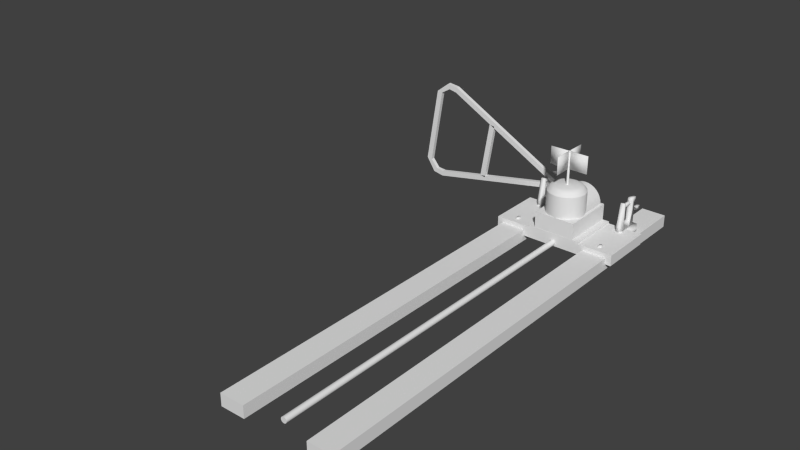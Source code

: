 # Source: BackSaver.blend  (saved by Blender 2.76.0; exported with 4.5.12 LTS)
import bpy
from mathutils import Matrix  # noqa: F401  (used for matrix-valued properties, if any)

bpy.ops.wm.read_factory_settings(use_empty=True)
scene = bpy.context.scene
scene.name = 'Scene'

# ---- collections
col_collection_1 = bpy.data.collections.new('Collection 1'); scene.collection.children.link(col_collection_1)

# ---- world
world_world = bpy.data.worlds.new('World'); scene.world = world_world
world_world.color = (0.05088, 0.05088, 0.05088)
world_world.use_sun_shadow = False
world_world.sun_shadow_jitter_overblur = 0.0
world_world.cycles.sampling_method = 'MANUAL'
world_world.cycles.sample_map_resolution = 256

# ---- meshes
me_cylinder = bpy.data.meshes.new('Cylinder')
me_cylinder.from_pydata([(-0.463, 0.22, 0.1075), (-0.463, 0.22, 0.1225), (-0.4481, 0.2125, 0.1075), (-0.4481, 0.2125, 0.1225), (-0.4481, 0.1675, 0.1075), (-0.4481, 0.1675, 0.1225), (-0.463, 0.16, 0.1075), (-0.463, 0.16, 0.1225), (-0.4779, 0.1675, 0.1075), (-0.4779, 0.1675, 0.1225), (-0.4779, 0.2125, 0.1075), (-0.4779, 0.2125, 0.1225), (0.463, 0.22, 0.1075), (0.463, 0.22, 0.1225), (0.4481, 0.2125, 0.1075), (0.4481, 0.2125, 0.1225), (0.4481, 0.1675, 0.1075), (0.4481, 0.1675, 0.1225), (0.463, 0.16, 0.1075), (0.463, 0.16, 0.1225), (0.4779, 0.1675, 0.1075), (0.4779, 0.1675, 0.1225), (0.4779, 0.2125, 0.1075), (0.4779, 0.2125, 0.1225), (-0.463, -0.22, 0.1075), (-0.463, -0.22, 0.1225), (-0.4481, -0.2125, 0.1075), (-0.4481, -0.2125, 0.1225), (-0.4481, -0.1675, 0.1075), (-0.4481, -0.1675, 0.1225), (-0.463, -0.16, 0.1075), (-0.463, -0.16, 0.1225), (-0.4779, -0.1675, 0.1075), (-0.4779, -0.1675, 0.1225), (-0.4779, -0.2125, 0.1075), (-0.4779, -0.2125, 0.1225), (0.463, -0.22, 0.1075), (0.463, -0.22, 0.1225), (0.4481, -0.2125, 0.1075), (0.4481, -0.2125, 0.1225), (0.4481, -0.1675, 0.1075), (0.4481, -0.1675, 0.1225), (0.463, -0.16, 0.1075), (0.463, -0.16, 0.1225), (0.4779, -0.1675, 0.1075), (0.4779, -0.1675, 0.1225), (0.4779, -0.2125, 0.1075), (0.4779, -0.2125, 0.1225)], [], [(0, 1, 3, 2), (2, 3, 5, 4), (4, 5, 7, 6), (6, 7, 9, 8), (3, 1, 11, 9, 7, 5), (10, 11, 1, 0), (8, 9, 11, 10), (12, 14, 15, 13), (14, 16, 17, 15), (16, 18, 19, 17), (18, 20, 21, 19), (15, 17, 19, 21, 23, 13), (22, 12, 13, 23), (20, 22, 23, 21), (24, 26, 27, 25), (26, 28, 29, 27), (28, 30, 31, 29), (30, 32, 33, 31), (27, 29, 31, 33, 35, 25), (34, 24, 25, 35), (32, 34, 35, 33), (36, 37, 39, 38), (38, 39, 41, 40), (40, 41, 43, 42), (42, 43, 45, 44), (39, 37, 47, 45, 43, 41), (46, 47, 37, 36), (44, 45, 47, 46)])
me_cylinder.polygons.foreach_set('use_smooth', [True] * 28)
_uv = me_cylinder.uv_layers.new(name='UVMap')
_uv.uv.foreach_set('vector', [0.0, 0.0, 1.0, 0.0, 1.0, 1.0, 0.0, 1.0, 0.0, 0.0, 1.0, 0.0, 1.0, 1.0, 0.0, 1.0, 0.0, 0.0, 1.0, 0.0, 1.0, 1.0, 0.0, 1.0, 0.0, 0.0, 1.0, 0.0, 1.0, 1.0, 0.0, 1.0, 0.5, 1.0, 0.933, 0.75, 0.933, 0.25, 0.5, 0.0, 0.06699, 0.25, 0.06699, 0.75, 0.0, 0.0, 1.0, 0.0, 1.0, 1.0, 0.0, 1.0, 0.0, 0.0, 1.0, 0.0, 1.0, 1.0, 0.0, 1.0, 0.0, 0.0, 0.0, 1.0, 1.0, 1.0, 1.0, 0.0, 0.0, 0.0, 0.0, 1.0, 1.0, 1.0, 1.0, 0.0, 0.0, 0.0, 0.0, 1.0, 1.0, 1.0, 1.0, 0.0, 0.0, 0.0, 0.0, 1.0, 1.0, 1.0, 1.0, 0.0, 0.5, 1.0, 0.06699, 0.75, 0.06699, 0.25, 0.5, 0.0, 0.933, 0.25, 0.933, 0.75, 0.0, 0.0, 0.0, 1.0, 1.0, 1.0, 1.0, 0.0, 0.0, 0.0, 0.0, 1.0, 1.0, 1.0, 1.0, 0.0, 0.0, 0.0, 0.0, 1.0, 1.0, 1.0, 1.0, 0.0, 0.0, 0.0, 0.0, 1.0, 1.0, 1.0, 1.0, 0.0, 0.0, 0.0, 0.0, 1.0, 1.0, 1.0, 1.0, 0.0, 0.0, 0.0, 0.0, 1.0, 1.0, 1.0, 1.0, 0.0, 0.5, 1.0, 0.06699, 0.75, 0.06699, 0.25, 0.5, 0.0, 0.933, 0.25, 0.933, 0.75, 0.0, 0.0, 0.0, 1.0, 1.0, 1.0, 1.0, 0.0, 0.0, 0.0, 0.0, 1.0, 1.0, 1.0, 1.0, 0.0, 0.0, 0.0, 1.0, 0.0, 1.0, 1.0, 0.0, 1.0, 0.0, 0.0, 1.0, 0.0, 1.0, 1.0, 0.0, 1.0, 0.0, 0.0, 1.0, 0.0, 1.0, 1.0, 0.0, 1.0, 0.0, 0.0, 1.0, 0.0, 1.0, 1.0, 0.0, 1.0, 0.5, 1.0, 0.933, 0.75, 0.933, 0.25, 0.5, 0.0, 0.06699, 0.25, 0.06699, 0.75, 0.0, 0.0, 1.0, 0.0, 1.0, 1.0, 0.0, 1.0, 0.0, 0.0, 1.0, 0.0, 1.0, 1.0, 0.0, 1.0])
me_cylinder.use_remesh_preserve_volume = False
me_cylinder.use_remesh_preserve_attributes = False
me_cylinder.use_mirror_vertex_groups = False
me_cylinder.update()
me_cube_001 = bpy.data.meshes.new('Cube.001')
me_cube_001.from_pydata([(0.3278, -4.0, -0.125), (0.3278, 0.875, -0.125), (0.5778, 0.875, -0.125), (0.5778, -4.0, -0.125), (0.3278, -4.0, 2.794e-08), (0.3278, 0.875, 2.794e-08), (0.5778, 0.875, 2.794e-08), (0.5778, -4.0, 2.794e-08), (-0.5816, -4.0, -0.125), (-0.5816, 0.875, -0.125), (-0.3316, 0.875, -0.125), (-0.3316, -4.0, -0.125), (-0.5816, -4.0, 2.794e-08), (-0.5816, 0.875, 2.794e-08), (-0.3316, 0.875, 2.794e-08), (-0.3316, -4.0, 2.794e-08)], [], [(4, 5, 1, 0), (5, 6, 2, 1), (6, 7, 3, 2), (7, 4, 0, 3), (7, 6, 5, 4), (12, 13, 9, 8), (13, 14, 10, 9), (14, 15, 11, 10), (15, 12, 8, 11), (15, 14, 13, 12)])
_uv = me_cube_001.uv_layers.new(name='UVMap')
_uv.uv.foreach_set('vector', [5.0, 0.1843, 0.0, 0.1843, 0.0, -0.003039, 5.0, -0.00304, 0.05128, 0.2, 5.96e-08, 0.2, 5.96e-08, 2.98e-08, 0.05128, -5.96e-08, 5.0, 0.3716, 0.0, 0.3716, 0.0, 0.1843, 5.0, 0.1843, 0.05128, 1.49e-07, 0.1026, 8.941e-08, 0.1026, 0.2, 0.05128, 0.2, 0.0, 0.3716, 5.0, 0.3716, 5.0, 0.7462, -2.98e-07, 0.7462, 5.0, 0.1843, 0.0, 0.1843, 0.0, -0.003039, 5.0, -0.00304, 0.05128, 0.2, 5.96e-08, 0.2, 5.96e-08, 2.98e-08, 0.05128, -5.96e-08, 5.0, 0.3716, 0.0, 0.3716, 0.0, 0.1843, 5.0, 0.1843, 0.05128, 1.49e-07, 0.1026, 8.941e-08, 0.1026, 0.2, 0.05128, 0.2, 0.0, 0.3716, 5.0, 0.3716, 5.0, 0.7462, -2.98e-07, 0.7462])
me_cube_001.use_remesh_preserve_volume = False
me_cube_001.use_remesh_preserve_attributes = False
me_cube_001.use_mirror_vertex_groups = False
me_cube_001.update()
me_cube_004 = bpy.data.meshes.new('Cube.004')
me_cube_004.from_pydata([(0.09418, 0.3443, -0.05817), (0.05219, 0.3443, -0.09725), (-0.1532, 0.3443, 0.1189), (-0.111, 0.3443, 0.1578), (0.09418, 0.3043, -0.05817), (0.05219, 0.3043, -0.09725), (-0.1532, 0.3043, 0.1189), (-0.111, 0.3043, 0.1578), (0.04745, 0.3567, -0.05731), (0.04745, 0.3389, -0.05731), (0.05486, 0.3567, -0.04962), (0.05486, 0.3389, -0.04962), (0.05467, 0.3567, -0.03895), (0.05467, 0.3389, -0.03895), (0.04699, 0.3567, -0.03153), (0.04699, 0.3389, -0.03153), (0.03631, 0.3567, -0.03173), (0.03631, 0.3389, -0.03173), (0.0289, 0.3567, -0.03941), (0.0289, 0.3389, -0.03941), (0.02909, 0.3567, -0.05009), (0.02909, 0.3389, -0.05009), (0.03677, 0.3567, -0.0575), (0.03677, 0.3389, -0.0575), (-0.03946, 0.3567, 0.03222), (-0.03946, 0.3389, 0.03222), (-0.03205, 0.3567, 0.03991), (-0.03205, 0.3389, 0.03991), (-0.03224, 0.3567, 0.05058), (-0.03224, 0.3389, 0.05058), (-0.03992, 0.3567, 0.058), (-0.03992, 0.3389, 0.058), (-0.0506, 0.3567, 0.05781), (-0.0506, 0.3389, 0.05781), (-0.05801, 0.3567, 0.05012), (-0.05801, 0.3389, 0.05012), (-0.05782, 0.3567, 0.03944), (-0.05782, 0.3389, 0.03944), (-0.05014, 0.3567, 0.03203), (-0.05014, 0.3389, 0.03203), (-0.8445, 0.2622, 0.8881), (-0.805, 0.2622, 0.8465), (-0.8445, 0.3022, 0.8881), (-0.805, 0.3022, 0.8465), (-0.8275, 0.3022, 1.554), (-0.7859, 0.3022, 1.594), (-0.8275, 0.2622, 1.554), (-0.7859, 0.2622, 1.594), (-0.8837, 0.3022, 1.619), (-0.8674, 0.3022, 1.674), (-0.8837, 0.2622, 1.619), (-0.8674, 0.2622, 1.674), (-0.9972, 0.3022, 1.63), (-1.037, 0.3022, 1.671), (-0.9972, 0.2622, 1.63), (-1.037, 0.2622, 1.671), (-1.062, 0.2622, 0.6815), (-1.023, 0.2622, 0.6399), (-1.062, 0.3022, 0.6815), (-1.023, 0.3022, 0.6399), (-0.1841, 0.3022, 0.2346), (-0.2256, 0.3022, 0.1951), (-0.627, 0.2622, 1.095), (-0.2256, 0.2622, 0.1951), (-0.5875, 0.2622, 1.053), (-0.627, 0.3022, 1.095), (-0.1841, 0.2622, 0.2346), (-0.5875, 0.3022, 1.053), (-1.511, 0.3022, 0.9051), (-1.552, 0.3022, 0.8656), (-1.511, 0.2622, 0.9051), (-1.552, 0.2622, 0.8656), (-1.573, 0.3022, 0.9646), (-1.628, 0.3022, 0.9512), (-1.573, 0.2622, 0.9646), (-1.628, 0.2622, 0.9512), (-1.577, 0.3022, 1.078), (-1.617, 0.3022, 1.12), (-1.577, 0.2622, 1.078), (-1.617, 0.2622, 1.12), (-1.287, 0.3022, 1.354), (-1.327, 0.3022, 1.396), (-1.287, 0.2622, 1.354), (-1.327, 0.2622, 1.396)], [], [(2, 5, 6), (3, 4, 0), (1, 4, 5), (1, 5, 2), (7, 4, 3), (0, 4, 1), (7, 5, 4), (7, 6, 5), (1, 3, 0), (1, 2, 3), (22, 20, 18, 16, 14, 12, 10, 8), (15, 13, 12, 14), (19, 17, 16, 18), (11, 9, 8, 10), (9, 23, 22, 8), (17, 15, 14, 16), (21, 19, 18, 20), (13, 11, 10, 12), (23, 21, 20, 22), (38, 36, 34, 32, 30, 28, 26, 24), (31, 29, 28, 30), (35, 33, 32, 34), (27, 25, 24, 26), (25, 39, 38, 24), (33, 31, 30, 32), (37, 35, 34, 36), (29, 27, 26, 28), (39, 37, 36, 38), (44, 46, 50, 48), (45, 44, 48, 49), (47, 45, 49, 51), (46, 47, 51, 50), (49, 48, 52, 53), (51, 49, 53, 55), (50, 51, 55, 54), (48, 50, 54, 52), (62, 65, 42, 40), (65, 67, 43, 42), (67, 64, 41, 43), (64, 62, 40, 41), (56, 40, 42, 58), (58, 42, 43, 59), (59, 43, 41, 57), (57, 41, 40, 56), (68, 72, 74, 70), (69, 73, 72, 68), (71, 75, 73, 69), (70, 74, 75, 71), (73, 77, 76, 72), (75, 79, 77, 73), (74, 78, 79, 75), (72, 76, 78, 74), (78, 82, 83, 79), (76, 80, 82, 78), (77, 81, 80, 76), (79, 83, 81, 77), (61, 6, 63), (60, 7, 3), (60, 2, 61), (2, 6, 61), (66, 7, 60), (6, 66, 63), (66, 6, 7), (2, 60, 3), (63, 66, 47, 46), (61, 63, 46, 44), (60, 61, 44, 45), (66, 60, 45, 47), (54, 55, 83, 82), (52, 54, 82, 80), (53, 52, 80, 81), (55, 53, 81, 83), (66, 70, 71, 63), (60, 68, 70, 66), (61, 69, 68, 60), (63, 71, 69, 61)])
_uv = me_cube_004.uv_layers.new(name='UVMap')
_uv.uv.foreach_set('vector', [0.1022, 0.6954, 0.02458, 0.9976, 0.04833, 0.6929, 0.2043, 0.3043, 0.1267, 0.00242, 0.1805, 0.0, 0.7478, 0.5941, 0.6938, 0.6528, 0.6938, 0.5941, 0.07842, 1.0, 0.02458, 0.9976, 0.1022, 0.6954, 0.1504, 0.3067, 0.1267, 0.00242, 0.2043, 0.3043, 0.7478, 0.6528, 0.6938, 0.6528, 0.7478, 0.5941, 0.2816, 0.6923, 0.359, 0.9965, 0.2816, 0.9971, 0.2816, 0.6923, 0.359, 0.6913, 0.359, 0.9965, 0.2816, 0.0006007, 0.2043, 0.3045, 0.2043, 0.0, 0.2816, 0.0006007, 0.2816, 0.3054, 0.2043, 0.3045, 0.574, 0.1932, 0.5884, 0.1932, 0.5986, 0.2009, 0.5986, 0.2119, 0.5884, 0.2196, 0.574, 0.2196, 0.5638, 0.2119, 0.5638, 0.2009, 0.383, 0.6366, 0.383, 0.6475, 0.359, 0.6475, 0.359, 0.6366, 0.8159, 0.1796, 0.8159, 0.1686, 0.84, 0.1686, 0.84, 0.1796, 0.7295, 0.2005, 0.7295, 0.2114, 0.7055, 0.2114, 0.7055, 0.2005, 0.7295, 0.2114, 0.7295, 0.2195, 0.7055, 0.2195, 0.7055, 0.2114, 0.8159, 0.1686, 0.8159, 0.1606, 0.84, 0.1606, 0.84, 0.1686, 0.6573, 0.2087, 0.6573, 0.2005, 0.6814, 0.2005, 0.6814, 0.2087, 0.383, 0.6475, 0.383, 0.6554, 0.359, 0.6554, 0.359, 0.6475, 0.6573, 0.2196, 0.6573, 0.2087, 0.6814, 0.2087, 0.6814, 0.2196, 0.6231, 0.2196, 0.6087, 0.2196, 0.5986, 0.2119, 0.5986, 0.2009, 0.6087, 0.1932, 0.6231, 0.1932, 0.6333, 0.2009, 0.6333, 0.2119, 0.4071, 0.6366, 0.4071, 0.6475, 0.383, 0.6475, 0.383, 0.6366, 0.7918, 0.1796, 0.7918, 0.1686, 0.8159, 0.1686, 0.8159, 0.1796, 0.7055, 0.2005, 0.7055, 0.2114, 0.6814, 0.2114, 0.6814, 0.2005, 0.7055, 0.2114, 0.7055, 0.2195, 0.6814, 0.2195, 0.6814, 0.2114, 0.7918, 0.1686, 0.7918, 0.1606, 0.8159, 0.1606, 0.8159, 0.1686, 0.6573, 0.2114, 0.6573, 0.2196, 0.6333, 0.2196, 0.6333, 0.2114, 0.4071, 0.6475, 0.4071, 0.6554, 0.383, 0.6554, 0.383, 0.6475, 0.6573, 0.2005, 0.6573, 0.2114, 0.6333, 0.2114, 0.6333, 0.2005, 0.05384, 0.5853, 0.0, 0.5829, 0.0, 0.5829, 0.05384, 0.5853, 0.2043, 0.4152, 0.2816, 0.4152, 0.2816, 0.4152, 0.2043, 0.4152, 0.1022, 0.4176, 0.156, 0.4152, 0.156, 0.4152, 0.1022, 0.4176, 0.359, 0.5841, 0.2816, 0.5841, 0.2816, 0.5841, 0.359, 0.5841, 0.2043, 0.4152, 0.2816, 0.4152, 0.2816, 0.4152, 0.2043, 0.4152, 0.1022, 0.4176, 0.156, 0.4152, 0.156, 0.4152, 0.1022, 0.4176, 0.359, 0.5841, 0.2816, 0.5841, 0.2816, 0.5841, 0.359, 0.5841, 0.05384, 0.5853, 0.0, 0.5829, 0.0, 0.5829, 0.05384, 0.5853, 0.1022, 0.4176, 0.156, 0.4152, 0.156, 0.4152, 0.1022, 0.4176, 0.2043, 0.4152, 0.2816, 0.4152, 0.2816, 0.4152, 0.2043, 0.4152, 0.05384, 0.5853, 0.0, 0.5829, 0.0, 0.5829, 0.05384, 0.5853, 0.359, 0.5841, 0.2816, 0.5841, 0.2816, 0.5841, 0.359, 0.5841, 0.1022, 0.4176, 0.1022, 0.4176, 0.156, 0.4152, 0.156, 0.4152, 0.2043, 0.4152, 0.2043, 0.4152, 0.2816, 0.4152, 0.2816, 0.4152, 0.05384, 0.5853, 0.05384, 0.5853, 0.0, 0.5829, 0.0, 0.5829, 0.359, 0.5841, 0.359, 0.5841, 0.2816, 0.5841, 0.2816, 0.5841, 0.05384, 0.5853, 0.05384, 0.5853, 0.0, 0.5829, 0.0, 0.5829, 0.2043, 0.4152, 0.2043, 0.4152, 0.2816, 0.4152, 0.2816, 0.4152, 0.1022, 0.4176, 0.1022, 0.4176, 0.156, 0.4152, 0.156, 0.4152, 0.359, 0.5841, 0.359, 0.5841, 0.2816, 0.5841, 0.2816, 0.5841, 0.2043, 0.4152, 0.2043, 0.4152, 0.2816, 0.4152, 0.2816, 0.4152, 0.1022, 0.4176, 0.1022, 0.4176, 0.156, 0.4152, 0.156, 0.4152, 0.359, 0.5841, 0.359, 0.5841, 0.2816, 0.5841, 0.2816, 0.5841, 0.05384, 0.5853, 0.05384, 0.5853, 0.0, 0.5829, 0.0, 0.5829, 0.359, 0.5841, 0.359, 0.5841, 0.2816, 0.5841, 0.2816, 0.5841, 0.05384, 0.5853, 0.05384, 0.5853, 0.0, 0.5829, 0.0, 0.5829, 0.2043, 0.4152, 0.2043, 0.4152, 0.2816, 0.4152, 0.2816, 0.4152, 0.1022, 0.4176, 0.1022, 0.4176, 0.156, 0.4152, 0.156, 0.4152, 0.05384, 0.5853, 0.04833, 0.6929, 0.0, 0.5829, 0.156, 0.4152, 0.1504, 0.3067, 0.2043, 0.3043, 0.2043, 0.4152, 0.2816, 0.3054, 0.2816, 0.4152, 0.1022, 0.6954, 0.04833, 0.6929, 0.05384, 0.5853, 0.1022, 0.4176, 0.1504, 0.3067, 0.156, 0.4152, 0.359, 0.6913, 0.2816, 0.5841, 0.359, 0.5841, 0.2816, 0.5841, 0.359, 0.6913, 0.2816, 0.6923, 0.2816, 0.3054, 0.2043, 0.4152, 0.2043, 0.3045, 0.359, 0.5841, 0.2816, 0.5841, 0.2816, 0.5841, 0.359, 0.5841, 0.05384, 0.5853, 0.0, 0.5829, 0.0, 0.5829, 0.05384, 0.5853, 0.2043, 0.4152, 0.2816, 0.4152, 0.2816, 0.4152, 0.2043, 0.4152, 0.1022, 0.4176, 0.156, 0.4152, 0.156, 0.4152, 0.1022, 0.4176, 0.359, 0.5841, 0.2816, 0.5841, 0.2816, 0.5841, 0.359, 0.5841, 0.05384, 0.5853, 0.0, 0.5829, 0.0, 0.5829, 0.05384, 0.5853, 0.2043, 0.4152, 0.2816, 0.4152, 0.2816, 0.4152, 0.2043, 0.4152, 0.1022, 0.4176, 0.156, 0.4152, 0.156, 0.4152, 0.1022, 0.4176, 0.359, 0.5841, 0.359, 0.5841, 0.2816, 0.5841, 0.2816, 0.5841, 0.05384, 0.5853, 0.05384, 0.5853, 0.0, 0.5829, 0.0, 0.5829, 0.2043, 0.4152, 0.2043, 0.4152, 0.2816, 0.4152, 0.2816, 0.4152, 0.1022, 0.4176, 0.1022, 0.4176, 0.156, 0.4152, 0.156, 0.4152])
_ca = me_cube_004.color_attributes.new('Col', 'BYTE_COLOR', 'CORNER')
_ca.data.foreach_set('color', [1.0, 1.0, 1.0, 1.0, 1.0, 1.0, 1.0, 1.0, 1.0, 1.0, 1.0, 1.0, 1.0, 1.0, 1.0, 1.0, 1.0, 1.0, 1.0, 1.0, 1.0, 1.0, 1.0, 1.0, 1.0, 1.0, 1.0, 1.0, 1.0, 1.0, 1.0, 1.0, 1.0, 1.0, 1.0, 1.0, 1.0, 1.0, 1.0, 1.0, 1.0, 1.0, 1.0, 1.0, 1.0, 1.0, 1.0, 1.0, 1.0, 1.0, 1.0, 1.0, 1.0, 1.0, 1.0, 1.0, 1.0, 1.0, 1.0, 1.0, 1.0, 1.0, 1.0, 1.0, 1.0, 1.0, 1.0, 1.0, 1.0, 1.0, 1.0, 1.0, 1.0, 1.0, 1.0, 1.0, 1.0, 1.0, 1.0, 1.0, 1.0, 1.0, 1.0, 1.0, 1.0, 1.0, 1.0, 1.0, 1.0, 1.0, 1.0, 1.0, 1.0, 1.0, 1.0, 1.0, 1.0, 1.0, 1.0, 1.0, 1.0, 1.0, 1.0, 1.0, 1.0, 1.0, 1.0, 1.0, 1.0, 1.0, 1.0, 1.0, 1.0, 1.0, 1.0, 1.0, 1.0, 1.0, 1.0, 1.0, 1.0, 1.0, 1.0, 1.0, 1.0, 1.0, 1.0, 1.0, 1.0, 1.0, 1.0, 1.0, 1.0, 1.0, 1.0, 1.0, 1.0, 1.0, 1.0, 1.0, 1.0, 1.0, 1.0, 1.0, 1.0, 1.0, 1.0, 1.0, 1.0, 1.0, 1.0, 1.0, 1.0, 1.0, 1.0, 1.0, 1.0, 1.0, 1.0, 1.0, 1.0, 1.0, 1.0, 1.0, 1.0, 1.0, 1.0, 1.0, 1.0, 1.0, 1.0, 1.0, 1.0, 1.0, 1.0, 1.0, 1.0, 1.0, 1.0, 1.0, 1.0, 1.0, 1.0, 1.0, 1.0, 1.0, 1.0, 1.0, 1.0, 1.0, 1.0, 1.0, 1.0, 1.0, 1.0, 1.0, 1.0, 1.0, 1.0, 1.0, 1.0, 1.0, 1.0, 1.0, 1.0, 1.0, 1.0, 1.0, 1.0, 1.0, 1.0, 1.0, 1.0, 1.0, 1.0, 1.0, 1.0, 1.0, 1.0, 1.0, 1.0, 1.0, 1.0, 1.0, 1.0, 1.0, 1.0, 1.0, 1.0, 1.0, 1.0, 1.0, 1.0, 1.0, 1.0, 1.0, 1.0, 1.0, 1.0, 1.0, 1.0, 1.0, 1.0, 1.0, 1.0, 1.0, 1.0, 1.0, 1.0, 1.0, 1.0, 1.0, 1.0, 1.0, 1.0, 1.0, 1.0, 1.0, 1.0, 1.0, 1.0, 1.0, 1.0, 1.0, 1.0, 1.0, 1.0, 1.0, 1.0, 1.0, 1.0, 1.0, 1.0, 1.0, 1.0, 1.0, 1.0, 1.0, 1.0, 1.0, 1.0, 1.0, 1.0, 1.0, 1.0, 1.0, 1.0, 1.0, 1.0, 1.0, 1.0, 1.0, 1.0, 1.0, 1.0, 1.0, 1.0, 1.0, 1.0, 1.0, 1.0, 1.0, 1.0, 1.0, 1.0, 1.0, 1.0, 1.0, 1.0, 1.0, 1.0, 1.0, 1.0, 1.0, 1.0, 1.0, 1.0, 1.0, 1.0, 1.0, 1.0, 1.0, 1.0, 1.0, 1.0, 1.0, 1.0, 1.0, 1.0, 1.0, 1.0, 1.0, 1.0, 1.0, 1.0, 1.0, 1.0, 1.0, 1.0, 1.0, 1.0, 1.0, 1.0, 1.0, 1.0, 1.0, 1.0, 1.0, 1.0, 1.0, 1.0, 1.0, 1.0, 1.0, 1.0, 1.0, 1.0, 1.0, 1.0, 1.0, 1.0, 1.0, 1.0, 1.0, 1.0, 1.0, 1.0, 1.0, 1.0, 1.0, 1.0, 1.0, 1.0, 1.0, 1.0, 1.0, 1.0, 1.0, 1.0, 1.0, 1.0, 1.0, 1.0, 1.0, 1.0, 1.0, 1.0, 1.0, 1.0, 1.0, 1.0, 1.0, 1.0, 1.0, 1.0, 1.0, 1.0, 1.0, 1.0, 1.0, 1.0, 1.0, 1.0, 1.0, 1.0, 1.0, 1.0, 1.0, 1.0, 1.0, 1.0, 1.0, 1.0, 1.0, 1.0, 1.0, 1.0, 1.0, 1.0, 1.0, 1.0, 1.0, 1.0, 1.0, 1.0, 1.0, 1.0, 1.0, 1.0, 1.0, 1.0, 1.0, 1.0, 1.0, 1.0, 1.0, 1.0, 1.0, 1.0, 1.0, 1.0, 1.0, 1.0, 1.0, 1.0, 1.0, 1.0, 1.0, 1.0, 1.0, 1.0, 1.0, 1.0, 1.0, 1.0, 1.0, 1.0, 1.0, 1.0, 1.0, 1.0, 1.0, 1.0, 1.0, 1.0, 1.0, 1.0, 1.0, 1.0, 1.0, 1.0, 1.0, 1.0, 1.0, 1.0, 1.0, 1.0, 1.0, 1.0, 1.0, 1.0, 1.0, 1.0, 1.0, 1.0, 1.0, 1.0, 1.0, 1.0, 1.0, 1.0, 1.0, 1.0, 1.0, 1.0, 1.0, 1.0, 1.0, 1.0, 1.0, 1.0, 1.0, 1.0, 1.0, 1.0, 1.0, 1.0, 1.0, 1.0, 1.0, 1.0, 1.0, 1.0, 1.0, 1.0, 1.0, 1.0, 1.0, 1.0, 1.0, 1.0, 1.0, 1.0, 1.0, 1.0, 1.0, 1.0, 1.0, 1.0, 1.0, 1.0, 1.0, 1.0, 1.0, 1.0, 1.0, 1.0, 1.0, 1.0, 1.0, 1.0, 1.0, 1.0, 1.0, 1.0, 1.0, 1.0, 1.0, 1.0, 1.0, 1.0, 1.0, 1.0, 1.0, 1.0, 1.0, 1.0, 1.0, 1.0, 1.0, 1.0, 1.0, 1.0, 1.0, 1.0, 1.0, 1.0, 1.0, 1.0, 1.0, 1.0, 1.0, 1.0, 1.0, 1.0, 1.0, 1.0, 1.0, 1.0, 1.0, 1.0, 1.0, 1.0, 1.0, 1.0, 1.0, 1.0, 1.0, 1.0, 1.0, 1.0, 1.0, 1.0, 1.0, 1.0, 1.0, 1.0, 1.0, 1.0, 1.0, 1.0, 1.0, 1.0, 1.0, 1.0, 1.0, 1.0, 1.0, 1.0, 1.0, 1.0, 1.0, 1.0, 1.0, 1.0, 1.0, 1.0, 1.0, 1.0, 1.0, 1.0, 1.0, 1.0, 1.0, 1.0, 1.0, 1.0, 1.0, 1.0, 1.0, 1.0, 1.0, 1.0, 1.0, 1.0, 1.0, 1.0, 1.0, 1.0, 1.0, 1.0, 1.0, 1.0, 1.0, 1.0, 1.0, 1.0, 1.0, 1.0, 1.0, 1.0, 1.0, 1.0, 1.0, 1.0, 1.0, 1.0, 1.0, 1.0, 1.0, 1.0, 1.0, 1.0, 1.0, 1.0, 1.0, 1.0, 1.0, 1.0, 1.0, 1.0, 1.0, 1.0, 1.0, 1.0, 1.0, 1.0, 1.0, 1.0, 1.0, 1.0, 1.0, 1.0, 1.0, 1.0, 1.0, 1.0, 1.0, 1.0, 1.0, 1.0, 1.0, 1.0, 1.0, 1.0, 1.0, 1.0, 1.0, 1.0, 1.0, 1.0, 1.0, 1.0, 1.0, 1.0, 1.0, 1.0, 1.0, 1.0, 1.0, 1.0, 1.0, 1.0, 1.0, 1.0, 1.0, 1.0, 1.0, 1.0, 1.0, 1.0, 1.0, 1.0, 1.0, 1.0, 1.0, 1.0, 1.0, 1.0, 1.0, 1.0, 1.0, 1.0, 1.0, 1.0, 1.0, 1.0, 1.0, 1.0, 1.0, 1.0, 1.0, 1.0, 1.0, 1.0, 1.0, 1.0, 1.0, 1.0, 1.0, 1.0, 1.0, 1.0, 1.0, 1.0, 1.0, 1.0, 1.0, 1.0, 1.0, 1.0, 1.0, 1.0, 1.0, 1.0, 1.0, 1.0, 1.0, 1.0, 1.0, 1.0, 1.0, 1.0, 1.0, 1.0, 1.0, 1.0, 1.0, 1.0, 1.0, 1.0, 1.0, 1.0, 1.0, 1.0, 1.0, 1.0, 1.0, 1.0, 1.0, 1.0, 1.0, 1.0, 1.0, 1.0, 1.0, 1.0, 1.0, 1.0, 1.0, 1.0, 1.0, 1.0, 1.0, 1.0, 1.0, 1.0, 1.0, 1.0, 1.0, 1.0, 1.0, 1.0, 1.0, 1.0, 1.0, 1.0, 1.0, 1.0, 1.0, 1.0, 1.0, 1.0, 1.0, 1.0, 1.0, 1.0, 1.0, 1.0, 1.0, 1.0, 1.0, 1.0, 1.0, 1.0, 1.0, 1.0, 1.0, 1.0, 1.0, 1.0, 1.0, 1.0, 1.0, 1.0, 1.0, 1.0, 1.0, 1.0, 1.0, 1.0, 1.0, 1.0, 1.0, 1.0, 1.0, 1.0, 1.0, 1.0, 1.0, 1.0, 1.0, 1.0, 1.0, 1.0, 1.0, 1.0, 1.0, 1.0, 1.0, 1.0, 1.0, 1.0, 1.0, 1.0, 1.0, 1.0, 1.0, 1.0, 1.0, 1.0, 1.0, 1.0, 1.0, 1.0, 1.0, 1.0, 1.0, 1.0, 1.0, 1.0, 1.0, 1.0, 1.0, 1.0, 1.0, 1.0, 1.0, 1.0, 1.0, 1.0, 1.0, 1.0, 1.0, 1.0, 1.0, 1.0, 1.0, 1.0, 1.0, 1.0, 1.0, 1.0, 1.0, 1.0, 1.0, 1.0, 1.0, 1.0, 1.0, 1.0, 1.0, 1.0, 1.0, 1.0, 1.0, 1.0, 1.0, 1.0, 1.0, 1.0, 1.0, 1.0, 1.0, 1.0, 1.0, 1.0, 1.0, 1.0, 1.0, 1.0, 1.0, 1.0, 1.0, 1.0, 1.0, 1.0, 1.0, 1.0, 1.0, 1.0, 1.0, 1.0, 1.0, 1.0, 1.0, 1.0, 1.0, 1.0, 1.0, 1.0, 1.0, 1.0, 1.0, 1.0, 1.0, 1.0, 1.0, 1.0, 1.0, 1.0, 1.0, 1.0, 1.0, 1.0, 1.0, 1.0, 1.0, 1.0, 1.0, 1.0, 1.0, 1.0, 1.0, 1.0, 1.0, 1.0, 1.0, 1.0, 1.0, 1.0, 1.0, 1.0, 1.0, 1.0, 1.0, 1.0, 1.0, 1.0, 1.0, 1.0, 1.0, 1.0, 1.0, 1.0, 1.0, 1.0, 1.0, 1.0, 1.0, 1.0, 1.0, 1.0, 1.0, 1.0, 1.0, 1.0, 1.0, 1.0, 1.0, 1.0, 1.0, 1.0, 1.0, 1.0, 1.0, 1.0, 1.0, 1.0, 1.0, 1.0, 1.0, 1.0, 1.0, 1.0, 1.0, 1.0, 1.0, 1.0, 1.0, 1.0, 1.0, 1.0, 1.0, 1.0, 1.0, 1.0, 1.0, 1.0, 1.0, 1.0, 1.0, 1.0, 1.0, 1.0, 1.0, 1.0, 1.0, 1.0, 1.0, 1.0, 1.0, 1.0, 1.0, 1.0, 1.0, 1.0, 1.0, 1.0, 1.0, 1.0, 1.0, 1.0, 1.0, 1.0, 1.0, 1.0, 1.0, 1.0, 1.0, 1.0, 1.0, 1.0, 1.0, 1.0, 1.0, 1.0, 1.0, 1.0, 1.0, 1.0, 1.0, 1.0, 1.0, 1.0, 1.0, 1.0, 1.0, 1.0, 1.0, 1.0, 1.0, 1.0, 1.0, 1.0, 1.0, 1.0, 1.0, 1.0, 1.0, 1.0, 1.0, 1.0, 1.0, 1.0, 1.0, 1.0, 1.0, 1.0, 1.0, 1.0, 1.0, 1.0, 1.0, 1.0, 1.0, 1.0, 1.0, 1.0, 1.0, 1.0, 1.0, 1.0, 1.0, 1.0, 1.0, 1.0, 1.0, 1.0, 1.0, 1.0, 1.0, 1.0, 1.0, 1.0, 1.0, 1.0, 1.0, 1.0, 1.0, 1.0, 1.0, 1.0, 1.0, 1.0, 1.0, 1.0, 1.0, 1.0, 1.0, 1.0, 1.0, 1.0, 1.0, 1.0, 1.0, 1.0, 1.0, 1.0, 1.0, 1.0, 1.0, 1.0, 1.0, 1.0, 1.0])
me_cube_004.use_remesh_preserve_volume = False
me_cube_004.use_remesh_preserve_attributes = False
me_cube_004.use_mirror_vertex_groups = False
me_cube_004.update()
me_cube_005 = bpy.data.meshes.new('Cube.005')
me_cube_005.from_pydata([(2.358e-08, 0.09668, 0.5034), (2.358e-08, 0.09668, 0.9253), (0.004709, 0.09574, 0.5034), (0.004709, 0.09574, 0.9253), (0.008701, 0.09308, 0.5034), (0.01137, 0.08908, 0.5034), (0.0123, 0.08438, 0.5034), (0.01137, 0.07967, 0.5034), (0.01137, 0.07967, 0.9253), (0.008701, 0.07567, 0.5034), (0.004709, 0.07301, 0.5034), (2.544e-08, 0.07207, 0.5034), (-0.004709, 0.07301, 0.5034), (-0.008701, 0.07567, 0.5034), (-0.008701, 0.07567, 0.9253), (-0.01137, 0.07967, 0.5034), (-0.0123, 0.08438, 0.5034), (-0.0123, 0.08438, 0.9253), (-0.01137, 0.08908, 0.5034), (-0.01137, 0.08908, 0.9253), (-0.008701, 0.09308, 0.5034), (-0.004709, 0.09574, 0.5034), (4.233e-08, 0.072, 0.9225), (-2.54e-08, 0.072, 0.7388), (-0.01181, 0.08381, 0.9225), (-0.2001, 0.08381, 0.7388), (0.2001, 0.08381, 0.7388), (0.005625, 0.072, 0.9225), (0.005625, -0.1163, 0.7388), (0.008701, 0.09308, 0.9253), (0.01137, 0.08908, 0.9253), (0.0123, 0.08438, 0.9253), (0.008701, 0.07567, 0.9253), (0.004709, 0.07301, 0.9253), (3.955e-08, -0.1163, 0.9225), (2.544e-08, 0.07207, 0.9253), (-2.817e-08, -0.1163, 0.7388), (-0.004709, 0.07301, 0.9253), (-0.01137, 0.07967, 0.9253), (-0.008701, 0.09308, 0.9253), (-0.004709, 0.09574, 0.9253), (2.817e-08, 0.2839, 0.9225), (2.54e-08, 0.09562, 0.9225), (-3.955e-08, 0.2839, 0.7388), (-4.233e-08, 0.09562, 0.7388), (-0.2001, 0.08381, 0.9225), (-0.01181, 0.08381, 0.7388), (0.2001, 0.08381, 0.9225), (0.01181, 0.08381, 0.9225), (0.01181, 0.08381, 0.7388), (0.005625, -0.1163, 0.9225), (0.005625, 0.072, 0.7388), (0.005625, 0.2839, 0.9225), (0.005625, 0.09562, 0.9225), (0.005625, 0.2839, 0.7388), (0.005625, 0.09562, 0.7388), (-0.01181, 0.08944, 0.9225), (-0.2001, 0.08944, 0.9225), (-0.01181, 0.08944, 0.7388), (-0.2001, 0.08944, 0.7388), (0.2001, 0.08944, 0.9225), (0.01181, 0.08944, 0.9225), (0.2001, 0.08944, 0.7388), (0.01181, 0.08944, 0.7388)], [], [(0, 1, 3, 2), (16, 17, 19, 18), (21, 40, 1, 0), (2, 3, 29, 4), (4, 29, 30, 5), (5, 30, 31, 6), (6, 31, 8, 7), (7, 8, 32, 9), (9, 32, 33, 10), (10, 33, 35, 11), (11, 35, 37, 12), (12, 37, 14, 13), (13, 14, 38, 15), (15, 38, 17, 16), (34, 22, 23, 36), (18, 19, 39, 20), (3, 1, 40, 39, 19, 17, 38, 14, 37, 35, 33, 32, 8, 31, 30, 29), (20, 39, 40, 21), (42, 41, 43, 44), (45, 25, 46, 24), (48, 49, 26, 47), (50, 28, 51, 27), (53, 55, 54, 52), (41, 52, 54, 43), (44, 55, 53, 42), (43, 54, 55, 44), (42, 53, 52, 41), (22, 27, 51, 23), (36, 28, 50, 34), (23, 51, 28, 36), (34, 50, 27, 22), (57, 56, 58, 59), (61, 60, 62, 63), (47, 26, 62, 60), (49, 48, 61, 63), (26, 49, 63, 62), (48, 47, 60, 61), (24, 46, 58, 56), (25, 45, 57, 59), (46, 25, 59, 58), (45, 24, 56, 57)])
me_cube_005.polygons.foreach_set('use_smooth', [True] * 41)
_uv = me_cube_005.uv_layers.new(name='UVMap')
_uv.uv.foreach_set('vector', [0.9584, 5.937e-08, 0.9584, 0.747, 0.9508, 0.747, 0.9508, 0.0, 0.9024, 0.747, 0.9024, 0.0, 0.91, 0.0, 0.91, 0.747, 0.9659, 0.0, 0.9659, 0.747, 0.9584, 0.747, 0.9584, 5.937e-08, 0.9508, 0.0, 0.9508, 0.747, 0.9445, 0.747, 0.9445, 5.937e-08, 0.9445, 0.0, 0.9445, 0.747, 0.938, 0.747, 0.938, 0.0, 0.938, 0.0, 0.938, 0.747, 0.9304, 0.747, 0.9304, 0.0, 0.9304, 0.0, 0.9304, 0.747, 0.9229, 0.747, 0.9229, 0.0, 0.9229, 0.0, 0.9229, 0.747, 0.9164, 0.747, 0.9164, 0.0, 0.9722, 0.747, 0.9722, 0.0, 0.9786, 0.0, 0.9786, 0.747, 0.9786, 0.747, 0.9786, 0.0, 0.9861, 0.0, 0.9861, 0.747, 0.9861, 0.747, 0.9861, 0.0, 0.9936, 0.0, 0.9936, 0.747, 0.9936, 0.747, 0.9936, 0.0, 1.0, 0.0, 1.0, 0.747, 0.8884, 0.747, 0.8884, 0.0, 0.8948, 0.0, 0.8948, 0.747, 0.8948, 0.747, 0.8948, 0.0, 0.9024, 0.0, 0.9024, 0.747, 0.0, 5.937e-08, 0.0, 0.3333, 0.2961, 0.3333, 0.2961, 0.0, 0.91, 0.747, 0.91, 0.0, 0.9164, 0.0, 0.9164, 0.747, 0.4488, 0.6699, 0.4559, 0.6667, 0.4635, 0.6667, 0.4706, 0.67, 0.476, 0.676, 0.479, 0.6839, 0.479, 0.6924, 0.476, 0.7002, 0.4706, 0.7062, 0.4635, 0.7094, 0.4559, 0.7094, 0.4488, 0.7061, 0.4434, 0.7001, 0.4405, 0.6922, 0.4405, 0.6837, 0.4434, 0.6759, 0.9722, 5.937e-08, 0.9722, 0.747, 0.9659, 0.747, 0.9659, 0.0, 0.5923, 0.3333, 0.5923, 0.0, 0.2961, 5.937e-08, 0.2961, 0.3333, 0.8884, 0.6634, 0.5923, 0.6634, 0.5923, 0.3333, 0.8884, 0.3333, 0.8884, 0.33, 0.5923, 0.33, 0.5923, 5.937e-08, 0.8884, 0.0, 0.0, 0.6667, 0.2961, 0.6667, 0.2961, 0.3333, 0.0, 0.3333, 0.2961, 0.6667, 0.5923, 0.6667, 0.5923, 0.3333, 0.2961, 0.3333, 0.4315, 0.6667, 0.4225, 0.6667, 0.4225, 0.992, 0.4315, 0.992, 0.4045, 0.992, 0.4135, 0.992, 0.4135, 0.6667, 0.4045, 0.6667, 0.3503, 1.0, 0.3593, 1.0, 0.3593, 0.6667, 0.3503, 0.6667, 0.3324, 1.0, 0.3414, 1.0, 0.3414, 0.6667, 0.3324, 0.6667, 0.4405, 0.6667, 0.4315, 0.6667, 0.4315, 0.992, 0.4405, 0.992, 0.4135, 0.992, 0.4225, 0.992, 0.4225, 0.6667, 0.4135, 0.6667, 0.3593, 1.0, 0.3683, 1.0, 0.3683, 0.6667, 0.3593, 0.6667, 0.3414, 1.0, 0.3503, 1.0, 0.3503, 0.6667, 0.3414, 0.6667, 0.5923, 0.9934, 0.5923, 0.6634, 0.8884, 0.6634, 0.8884, 0.9934, 0.2961, 0.6667, 0.2961, 0.9967, 0.0, 0.9967, 0.0, 0.6667, 0.3774, 0.992, 0.3774, 0.6667, 0.3864, 0.6667, 0.3864, 0.992, 0.4045, 0.6667, 0.4045, 0.992, 0.3955, 0.992, 0.3955, 0.6667, 0.3052, 0.6667, 0.3052, 0.9967, 0.2961, 0.9967, 0.2961, 0.6667, 0.3143, 0.9967, 0.3143, 0.6667, 0.3233, 0.6667, 0.3233, 0.9967, 0.3683, 0.992, 0.3683, 0.6667, 0.3774, 0.6667, 0.3774, 0.992, 0.3955, 0.6667, 0.3955, 0.992, 0.3864, 0.992, 0.3864, 0.6667, 0.3143, 0.6667, 0.3143, 0.9967, 0.3052, 0.9967, 0.3052, 0.6667, 0.3233, 0.9967, 0.3233, 0.6667, 0.3324, 0.6667, 0.3324, 0.9967])
me_cube_005.use_remesh_preserve_volume = False
me_cube_005.use_remesh_preserve_attributes = False
me_cube_005.use_mirror_vertex_groups = False
me_cube_005.update()
me_cube_002 = bpy.data.meshes.new('Cube.002')
me_cube_002.from_pydata([(-3.775e-07, 3.906, 0.06328), (0.0, 0.2812, 0.06328), (0.0113, 3.906, 0.06103), (0.0113, 0.2812, 0.06103), (0.02088, 3.906, 0.05463), (0.02088, 0.2812, 0.05463), (0.02728, 3.906, 0.04505), (0.02728, 0.2812, 0.04505), (0.02953, 3.906, 0.03375), (0.02953, 0.2812, 0.03375), (0.02728, 3.906, 0.02245), (0.02728, 0.2812, 0.02245), (0.02088, 3.906, 0.01287), (0.02088, 0.2812, 0.01287), (0.0113, 3.906, 0.006467), (0.0113, 0.2812, 0.006467), (-3.73e-07, 3.906, 0.004219), (4.459e-09, 0.2812, 0.004219), (-0.0113, 3.906, 0.006467), (-0.0113, 0.2812, 0.006467), (-0.02088, 3.906, 0.01287), (-0.02088, 0.2812, 0.01287), (-0.02728, 3.906, 0.02245), (-0.02728, 0.2812, 0.02245), (-0.02953, 3.906, 0.03375), (-0.02953, 0.2812, 0.03375), (-0.02728, 3.906, 0.04505), (-0.02728, 0.2812, 0.04505), (-0.02088, 3.906, 0.05463), (-0.02088, 0.2812, 0.05463), (-0.0113, 3.906, 0.06103), (-0.0113, 0.2812, 0.06103), (-0.6377, -0.2812, 8.382e-09), (-0.6377, 0.2822, 8.382e-09), (-0.6377, -0.2812, 0.1104), (-0.6377, 0.2822, 0.1104), (-0.2816, 0.2822, 0.1104), (-0.2816, -0.2812, 0.1104), (0.2815, -0.2812, 8.382e-09), (0.2815, 0.2822, 8.382e-09), (0.6379, 0.2822, 8.382e-09), (0.6379, -0.2812, 8.382e-09), (0.2815, -0.2812, 0.1104), (0.2815, 0.2822, 0.1104), (0.6379, 0.2822, 0.1104), (0.6379, -0.2812, 0.1104), (-0.2816, -0.2812, 8.382e-09), (-0.2816, 0.2822, 8.382e-09), (-0.2816, -0.2812, 0.1313), (-0.2816, 0.2822, 0.1313), (0.2815, 0.2822, 0.1313), (0.2815, -0.2812, 0.1313), (-0.2109, -0.2812, 0.1312), (-0.2109, 0.2812, 0.1312), (0.2109, 0.2812, 0.1312), (0.2109, -0.2812, 0.1312), (-0.2109, -0.2812, 0.3), (-0.2109, 0.2812, 0.3), (0.2109, 0.2812, 0.3), (0.2109, -0.2812, 0.3), (1.27e-09, 0.08437, 0.4856), (1.27e-09, -0.2531, 0.4856), (0.03621, 0.08437, 0.4821), (0.03621, -0.2531, 0.4821), (0.07104, 0.08437, 0.4715), (0.07104, -0.2531, 0.4715), (0.1031, 0.08437, 0.4543), (0.1031, -0.2531, 0.4543), (0.1313, 0.08437, 0.4313), (0.1313, -0.2531, 0.4313), (0.1543, 0.08437, 0.4031), (0.1543, -0.2531, 0.4031), (0.1715, 0.08437, 0.371), (0.1715, -0.2531, 0.371), (0.1821, 0.08437, 0.3362), (0.1821, -0.2531, 0.3362), (0.1856, 0.08437, 0.3), (0.1856, -0.2531, 0.3), (-0.1856, 0.08437, 0.3), (-0.1856, -0.2531, 0.3), (-0.1821, 0.08437, 0.3362), (-0.1821, -0.2531, 0.3362), (-0.1715, 0.08437, 0.371), (-0.1715, -0.2531, 0.371), (-0.1543, 0.08437, 0.4031), (-0.1543, -0.2531, 0.4031), (-0.1313, 0.08437, 0.4313), (-0.1313, -0.2531, 0.4313), (-0.1031, 0.08437, 0.4543), (-0.1031, -0.2531, 0.4543), (-0.07104, 0.08437, 0.4715), (-0.07104, -0.2531, 0.4715), (-0.03621, 0.08437, 0.4821), (-0.03621, -0.2531, 0.4821), (0.0, 0.2812, 0.3), (0.0, 0.2812, 0.525), (0.07534, 0.2663, 0.3), (0.07534, 0.2663, 0.525), (0.1392, 0.2236, 0.3), (0.1392, 0.2236, 0.525), (0.1819, 0.1597, 0.3), (0.1819, 0.1597, 0.525), (0.1969, 0.08437, 0.3), (0.1969, 0.08437, 0.525), (0.1819, 0.009034, 0.3), (0.1819, 0.009034, 0.525), (0.1392, -0.05484, 0.3), (0.1392, -0.05484, 0.525), (0.07534, -0.09751, 0.3), (0.07534, -0.09751, 0.525), (2.973e-08, -0.1125, 0.3), (2.973e-08, -0.1125, 0.525), (-0.07534, -0.09751, 0.3), (-0.07534, -0.09751, 0.525), (-0.1392, -0.05484, 0.3), (-0.1392, -0.05484, 0.525), (-0.1819, 0.009034, 0.3), (-0.1819, 0.009034, 0.525), (-0.1969, 0.08438, 0.3), (-0.1969, 0.08438, 0.525), (-0.1819, 0.1597, 0.3), (-0.1819, 0.1597, 0.525), (-0.1392, 0.2236, 0.3), (-0.1392, 0.2236, 0.525), (-0.07534, 0.2663, 0.3), (-0.07534, 0.2663, 0.525), (4.552e-09, 0.2616, 0.5531), (0.06781, 0.2481, 0.5531), (0.1253, 0.2097, 0.5531), (0.1637, 0.1522, 0.5531), (0.1772, 0.08437, 0.5531), (0.1637, 0.01657, 0.5531), (0.1253, -0.04092, 0.5531), (0.06781, -0.07932, 0.5531), (3.131e-08, -0.09281, 0.5531), (-0.06781, -0.07932, 0.5531), (-0.1253, -0.04092, 0.5531), (-0.1637, 0.01657, 0.5531), (-0.1772, 0.08438, 0.5531), (-0.1637, 0.1522, 0.5531), (-0.1253, 0.2097, 0.5531), (-0.06781, 0.2481, 0.5531), (7.313e-09, 0.2419, 0.57), (0.06027, 0.2299, 0.57), (0.1114, 0.1957, 0.57), (0.1455, 0.1446, 0.57), (0.1575, 0.08437, 0.57), (0.1455, 0.0241, 0.57), (0.1114, -0.02699, 0.57), (0.06027, -0.06114, 0.57), (3.109e-08, -0.07312, 0.57), (-0.06027, -0.06114, 0.57), (-0.1114, -0.02699, 0.57), (-0.1455, 0.0241, 0.57), (-0.1575, 0.08438, 0.57), (-0.1455, 0.1446, 0.57), (-0.1114, 0.1957, 0.57), (-0.06027, 0.2299, 0.57), (8.149e-09, 0.2025, 0.5812), (0.0452, 0.1935, 0.5812), (0.08353, 0.1679, 0.5812), (0.1091, 0.1296, 0.5812), (0.1181, 0.08437, 0.5812), (0.1091, 0.03917, 0.5812), (0.08353, 0.000848, 0.5812), (0.0452, -0.02476, 0.5812), (2.599e-08, -0.03375, 0.5812), (-0.0452, -0.02476, 0.5812), (-0.08353, 0.000848, 0.5812), (-0.1091, 0.03917, 0.5812), (-0.1181, 0.08438, 0.5812), (-0.1091, 0.1296, 0.5812), (-0.08353, 0.1679, 0.5812), (-0.0452, 0.1935, 0.5812), (2.417e-08, -0.2513, 0.3113), (2.417e-08, -0.3478, 0.3113), (0.009512, -0.2513, 0.3099), (0.009512, -0.3478, 0.3099), (0.01758, -0.2513, 0.3058), (0.01758, -0.3478, 0.3058), (0.02296, -0.2513, 0.2997), (0.02296, -0.3478, 0.2997), (0.02486, -0.2513, 0.2925), (0.02486, -0.3478, 0.2925), (0.02296, -0.2513, 0.2853), (0.02296, -0.3478, 0.2853), (0.01758, -0.2513, 0.2792), (0.01758, -0.3478, 0.2792), (0.009512, -0.2513, 0.2751), (0.009512, -0.3478, 0.2751), (2.792e-08, -0.2513, 0.2737), (2.792e-08, -0.3478, 0.2737), (-0.009512, -0.2513, 0.2751), (-0.009512, -0.3478, 0.2751), (-0.01758, -0.2513, 0.2792), (-0.01758, -0.3478, 0.2792), (-0.02296, -0.2513, 0.2853), (-0.02296, -0.3478, 0.2853), (-0.02486, -0.2513, 0.2925), (-0.02486, -0.3478, 0.2925), (-0.02296, -0.2513, 0.2997), (-0.02296, -0.3478, 0.2997), (-0.01758, -0.2513, 0.3058), (-0.01758, -0.3478, 0.3058), (-0.009512, -0.2513, 0.3099), (-0.009512, -0.3478, 0.3099), (-3.775e-07, 3.906, 0.06328), (0.0113, 3.906, 0.06103), (0.02088, 3.906, 0.05463), (0.02728, 3.906, 0.04505), (0.02953, 3.906, 0.03375), (0.02728, 3.906, 0.02245), (0.02088, 3.906, 0.01287), (0.0113, 3.906, 0.006467), (-3.73e-07, 3.906, 0.004219), (-0.0113, 3.906, 0.006467), (-0.02088, 3.906, 0.01287), (-0.02728, 3.906, 0.02245), (-0.02953, 3.906, 0.03375), (-0.02728, 3.906, 0.04505), (-0.02088, 3.906, 0.05463), (-0.0113, 3.906, 0.06103), (-0.6377, -0.2812, 8.382e-09), (-0.6377, -0.2812, 0.1104), (-0.6377, -0.2812, 0.1104), (-0.6377, 0.2822, 0.1104), (-0.6377, 0.2822, 0.1104), (-0.6377, 0.2822, 8.382e-09), (-0.2816, 0.2822, 0.1104), (-0.2816, -0.2812, 0.1104), (0.2815, 0.2822, 0.1104), (0.6379, 0.2822, 0.1104), (0.6379, 0.2822, 0.1104), (0.6379, 0.2822, 8.382e-09), (0.6379, -0.2812, 0.1104), (0.6379, -0.2812, 0.1104), (0.6379, -0.2812, 8.382e-09), (0.2815, -0.2812, 0.1104), (-0.2816, -0.2812, 8.382e-09), (-0.2816, -0.2812, 8.382e-09), (-0.2816, -0.2812, 0.1313), (-0.2816, -0.2812, 0.1313), (-0.2816, 0.2822, 0.1313), (-0.2816, 0.2822, 0.1313), (-0.2816, 0.2822, 8.382e-09), (-0.2816, 0.2822, 8.382e-09), (0.2815, 0.2822, 0.1313), (0.2815, 0.2822, 0.1313), (0.2815, -0.2812, 0.1313), (0.2815, -0.2812, 0.1313), (0.2815, 0.2822, 8.382e-09), (0.2815, 0.2822, 8.382e-09), (0.2815, -0.2812, 8.382e-09), (0.2815, -0.2812, 8.382e-09), (-0.2109, -0.2812, 0.1312), (-0.2109, -0.2812, 0.1312), (-0.2109, -0.2812, 0.3), (-0.2109, -0.2812, 0.3), (-0.2109, 0.2812, 0.3), (-0.2109, 0.2812, 0.3), (-0.2109, 0.2812, 0.1312), (-0.2109, 0.2812, 0.1312), (0.2109, 0.2812, 0.3), (0.2109, 0.2812, 0.3), (0.2109, 0.2812, 0.1312), (0.2109, 0.2812, 0.1312), (0.2109, -0.2812, 0.3), (0.2109, -0.2812, 0.3), (0.2109, -0.2812, 0.1312), (0.2109, -0.2812, 0.1312), (0.03621, -0.2531, 0.4821), (1.27e-09, -0.2531, 0.4856), (0.07104, -0.2531, 0.4715), (0.1031, -0.2531, 0.4543), (0.1313, -0.2531, 0.4313), (0.1543, -0.2531, 0.4031), (0.1715, -0.2531, 0.371), (0.1821, -0.2531, 0.3362), (0.1856, -0.2531, 0.3), (-0.1821, -0.2531, 0.3362), (-0.1856, -0.2531, 0.3), (-0.1715, -0.2531, 0.371), (-0.1543, -0.2531, 0.4031), (-0.1313, -0.2531, 0.4313), (-0.1031, -0.2531, 0.4543), (-0.07104, -0.2531, 0.4715), (-0.03621, -0.2531, 0.4821), (0.07534, 0.2663, 0.525), (0.0, 0.2812, 0.525), (0.1392, 0.2236, 0.525), (0.1819, 0.1597, 0.525), (0.1969, 0.08437, 0.525), (0.1819, 0.009034, 0.525), (0.1392, -0.05484, 0.525), (0.07534, -0.09751, 0.525), (2.973e-08, -0.1125, 0.525), (-0.07534, -0.09751, 0.525), (-0.1392, -0.05484, 0.525), (-0.1819, 0.009034, 0.525), (-0.1969, 0.08438, 0.525), (-0.1819, 0.1597, 0.525), (-0.1392, 0.2236, 0.525), (-0.07534, 0.2663, 0.525)], [], [(0, 1, 3, 2), (2, 3, 5, 4), (4, 5, 7, 6), (6, 7, 9, 8), (8, 9, 11, 10), (10, 11, 13, 12), (12, 13, 15, 14), (14, 15, 17, 16), (16, 17, 19, 18), (18, 19, 21, 20), (20, 21, 23, 22), (22, 23, 25, 24), (24, 25, 27, 26), (26, 27, 29, 28), (30, 31, 1, 0), (28, 29, 31, 30), (206, 207, 208, 209, 210, 211, 212, 213, 214, 215, 216, 217, 218, 219, 220, 221), (34, 35, 33, 32), (37, 36, 225, 223), (230, 44, 40, 39), (231, 45, 41, 233), (234, 42, 38, 236), (262, 59, 55, 54), (235, 232, 43, 237), (48, 49, 47, 46), (51, 50, 242, 240), (226, 228, 244, 227), (229, 224, 222, 238), (258, 58, 264, 53), (243, 246, 251, 245), (247, 248, 252, 250), (249, 241, 239, 253), (56, 57, 260, 52), (266, 256, 254, 268), (255, 261, 265, 269), (267, 263, 259, 257), (60, 61, 63, 62), (62, 63, 65, 64), (64, 65, 67, 66), (66, 67, 69, 68), (68, 69, 71, 70), (70, 71, 73, 72), (72, 73, 75, 74), (74, 75, 77, 76), (78, 79, 81, 80), (80, 81, 83, 82), (82, 83, 85, 84), (84, 85, 87, 86), (86, 87, 89, 88), (88, 89, 91, 90), (92, 93, 61, 60), (90, 91, 93, 92), (270, 271, 286, 285, 284, 283, 282, 281, 279, 280, 278, 277, 276, 275, 274, 273, 272), (94, 95, 97, 96), (96, 97, 99, 98), (98, 99, 101, 100), (100, 101, 103, 102), (102, 103, 105, 104), (104, 105, 107, 106), (106, 107, 109, 108), (108, 109, 111, 110), (110, 111, 113, 112), (112, 113, 115, 114), (114, 115, 117, 116), (116, 117, 119, 118), (118, 119, 121, 120), (120, 121, 123, 122), (287, 288, 126, 127), (124, 125, 95, 94), (122, 123, 125, 124), (134, 133, 149, 150), (295, 294, 133, 134), (298, 297, 136, 137), (290, 289, 128, 129), (301, 300, 139, 140), (293, 292, 131, 132), (296, 295, 134, 135), (299, 298, 137, 138), (291, 290, 129, 130), (302, 301, 140, 141), (294, 293, 132, 133), (297, 296, 135, 136), (289, 287, 127, 128), (300, 299, 138, 139), (292, 291, 130, 131), (288, 302, 141, 126), (151, 150, 166, 167), (132, 131, 147, 148), (130, 129, 145, 146), (141, 140, 156, 157), (128, 127, 143, 144), (139, 138, 154, 155), (137, 136, 152, 153), (135, 134, 150, 151), (133, 132, 148, 149), (131, 130, 146, 147), (126, 141, 157, 142), (129, 128, 144, 145), (140, 139, 155, 156), (127, 126, 142, 143), (138, 137, 153, 154), (136, 135, 151, 152), (159, 158, 173, 172, 171, 170, 169, 168, 167, 166, 165, 164, 163, 162, 161, 160), (149, 148, 164, 165), (147, 146, 162, 163), (142, 157, 173, 158), (145, 144, 160, 161), (156, 155, 171, 172), (143, 142, 158, 159), (154, 153, 169, 170), (152, 151, 167, 168), (150, 149, 165, 166), (148, 147, 163, 164), (146, 145, 161, 162), (157, 156, 172, 173), (144, 143, 159, 160), (155, 154, 170, 171), (153, 152, 168, 169), (174, 175, 177, 176), (176, 177, 179, 178), (178, 179, 181, 180), (180, 181, 183, 182), (182, 183, 185, 184), (184, 185, 187, 186), (186, 187, 189, 188), (188, 189, 191, 190), (190, 191, 193, 192), (192, 193, 195, 194), (194, 195, 197, 196), (196, 197, 199, 198), (198, 199, 201, 200), (200, 201, 203, 202), (204, 205, 175, 174), (202, 203, 205, 204), (177, 175, 205, 203, 201, 199, 197, 195, 193, 191, 189, 187, 185, 183, 181, 179)])
me_cube_002.polygons.foreach_set('use_smooth', [True] * 135)
_uv = me_cube_002.uv_layers.new(name='UVMap')
_uv.uv.foreach_set('vector', [0.9633, 0.9895, 0.9633, 0.3302, 0.9699, 0.3302, 0.9699, 0.9895, 0.9699, 0.9895, 0.9699, 0.3302, 0.9755, 0.3302, 0.9755, 0.9895, 0.9269, 0.3304, 0.9269, 0.989, 0.921, 0.9889, 0.921, 0.3303, 0.921, 0.3303, 0.921, 0.9889, 0.9143, 0.9888, 0.9143, 0.3302, 0.9143, 0.3302, 0.9143, 0.9888, 0.9078, 0.9889, 0.9078, 0.3303, 0.9078, 0.3303, 0.9078, 0.9889, 0.9024, 0.9891, 0.9024, 0.3305, 0.9512, 0.3302, 0.9512, 0.9895, 0.9456, 0.9895, 0.9456, 0.3302, 0.9456, 0.3302, 0.9456, 0.9895, 0.9391, 0.9895, 0.9391, 0.3302, 0.9391, 0.3302, 0.9391, 0.9895, 0.9325, 0.9895, 0.9325, 0.3302, 0.9325, 0.3302, 0.9325, 0.9895, 0.9269, 0.9895, 0.9269, 0.3302, 0.9755, 0.8825, 0.9755, 0.333, 0.9811, 0.3309, 0.9811, 0.8805, 0.9811, 0.8805, 0.9811, 0.3309, 0.9877, 0.3302, 0.9877, 0.8797, 0.9877, 0.8797, 0.9877, 0.3302, 0.9944, 0.3309, 0.9944, 0.8805, 0.9944, 0.8805, 0.9944, 0.3309, 1.0, 0.333, 1.0, 0.8825, 0.9568, 0.9895, 0.9568, 0.3302, 0.9633, 0.3302, 0.9633, 0.9895, 0.9512, 0.9895, 0.9512, 0.3302, 0.9568, 0.3302, 0.9568, 0.9895, 0.8097, 0.4962, 0.8045, 0.4941, 0.8006, 0.4896, 0.7984, 0.4836, 0.7984, 0.4769, 0.8006, 0.4705, 0.8045, 0.4655, 0.8097, 0.4625, 0.8153, 0.4621, 0.8204, 0.4642, 0.8244, 0.4687, 0.8265, 0.4747, 0.8265, 0.4814, 0.8244, 0.4878, 0.8204, 0.4928, 0.8153, 0.4958, 0.3274, 0.6602, 0.3274, 0.9354, 0.3066, 0.9354, 0.3066, 0.6602, 0.7797, 1.965e-08, 0.7797, 0.3302, 0.5727, 0.3302, 0.5727, 0.0, 0.6997, 0.9032, 0.6997, 0.7317, 0.7204, 0.7317, 0.7204, 0.9032, 0.3067, 0.6602, 0.3067, 0.3303, 0.3274, 0.3302, 0.3274, 0.6601, 0.8575, 0.9226, 0.8575, 0.7163, 0.8782, 0.7163, 0.8782, 0.9226, 0.2072, 0.6598, 0.2072, 0.3305, 0.3061, 0.3302, 0.3061, 0.6595, 0.0, 0.6604, 0.0, 0.3302, 0.2072, 0.3302, 0.2072, 0.6604, 0.1652, 0.9357, 0.1652, 0.6604, 0.1982, 0.6604, 0.1982, 0.9357, 2.953e-08, 0.3302, 0.0, 0.0, 0.3274, 0.0, 0.3274, 0.3302, 0.7253, 0.9801, 0.7253, 0.8087, 0.7461, 0.8087, 0.7461, 0.9801, 0.899, 0.7163, 0.899, 0.9224, 0.8782, 0.9224, 0.8782, 0.7163, 0.2072, 0.8628, 0.2072, 0.6598, 0.3063, 0.6598, 0.3063, 0.8628, 0.8244, 0.9872, 0.8244, 0.7163, 0.8575, 0.7163, 0.8575, 0.9872, 0.9579, 0.33, 0.9579, 9.817e-05, 0.9908, 0.0, 0.9908, 0.3299, 0.1321, 0.9865, 0.1321, 0.6604, 0.1652, 0.6604, 0.1652, 0.9865, 0.7253, 0.8087, 0.7253, 0.534, 0.8244, 0.534, 0.8244, 0.8087, 0.8788, 0.0, 0.8788, 0.2443, 0.7797, 0.2443, 0.7797, 9.824e-09, 0.3274, 0.3296, 0.3274, 0.0, 0.5727, 3.93e-08, 0.5727, 0.3296, 0.3274, 0.6593, 0.3274, 0.3296, 0.5727, 0.3296, 0.5727, 0.6593, 0.649, 0.7317, 0.649, 0.534, 0.6701, 0.534, 0.6701, 0.7317, 0.6701, 0.7317, 0.6701, 0.534, 0.6903, 0.534, 0.6903, 0.7317, 0.6903, 0.7317, 0.6903, 0.534, 0.709, 0.534, 0.709, 0.7317, 0.709, 0.7317, 0.709, 0.534, 0.7253, 0.534, 0.7253, 0.7317, 0.8788, 0.1976, 0.8788, 0.0, 0.8962, 0.0005374, 0.8962, 0.1981, 0.8962, 0.1981, 0.8962, 0.0005374, 0.9157, 0.0009171, 0.9157, 0.1985, 0.9157, 0.1985, 0.9157, 0.0009171, 0.9365, 0.001125, 0.9365, 0.1987, 0.9365, 0.1987, 0.9365, 0.001125, 0.9579, 0.001152, 0.9579, 0.1987, 0.9015, 0.5514, 0.9015, 0.7163, 0.8802, 0.7151, 0.8802, 0.5503, 0.8802, 0.5503, 0.8802, 0.7151, 0.8598, 0.7117, 0.8598, 0.5469, 0.8598, 0.5469, 0.8598, 0.7117, 0.8409, 0.7062, 0.8409, 0.5414, 0.8409, 0.5414, 0.8409, 0.7062, 0.8244, 0.6988, 0.8244, 0.534, 0.5727, 0.7317, 0.5727, 0.534, 0.5891, 0.534, 0.5891, 0.7317, 0.5891, 0.7317, 0.5891, 0.534, 0.6077, 0.534, 0.6077, 0.7317, 0.628, 0.7317, 0.628, 0.534, 0.649, 0.534, 0.649, 0.7317, 0.6077, 0.7317, 0.6077, 0.534, 0.628, 0.534, 0.628, 0.7317, 0.4616, 0.7877, 0.4595, 0.7667, 0.4616, 0.7458, 0.4678, 0.7256, 0.4779, 0.707, 0.4915, 0.6907, 0.508, 0.6774, 0.5268, 0.6674, 0.5473, 0.6613, 0.5685, 0.6593, 0.5685, 0.8742, 0.5473, 0.8722, 0.5268, 0.8661, 0.508, 0.8561, 0.4915, 0.8428, 0.4779, 0.8265, 0.4678, 0.8079, 0.9024, 0.3302, 0.9024, 0.4621, 0.8612, 0.4621, 0.8612, 0.3302, 0.8612, 0.3302, 0.8612, 0.4621, 0.8164, 0.4621, 0.8164, 0.3302, 0.8164, 0.3302, 0.8164, 0.4621, 0.7749, 0.4621, 0.7749, 0.3302, 0.6997, 0.7325, 0.6997, 0.864, 0.6558, 0.8633, 0.6558, 0.7317, 0.6558, 0.7317, 0.6558, 0.8633, 0.6113, 0.8638, 0.6113, 0.7322, 0.6113, 0.7322, 0.6113, 0.8638, 0.5727, 0.8653, 0.5727, 0.7338, 0.1321, 0.8487, 3.938e-08, 0.8487, 1.969e-08, 0.8133, 0.1321, 0.8133, 0.1321, 0.8133, 1.969e-08, 0.8133, 3.938e-08, 0.7703, 0.1321, 0.7703, 0.1321, 0.7703, 3.938e-08, 0.7703, 1.969e-08, 0.7261, 0.1321, 0.7261, 0.1321, 0.7261, 1.969e-08, 0.7261, 0.0, 0.6875, 0.1321, 0.6875, 0.1321, 0.6875, 0.0, 0.6875, 1.969e-08, 0.6604, 0.1321, 0.6604, 0.3274, 0.6593, 0.4595, 0.6593, 0.4595, 0.6913, 0.3274, 0.6913, 0.3274, 0.6913, 0.4595, 0.6913, 0.4595, 0.7329, 0.3274, 0.7329, 0.3274, 0.7329, 0.4595, 0.7329, 0.4595, 0.7777, 0.3274, 0.7777, 0.9137, 0.2849, 0.9137, 0.3261, 0.8971, 0.3196, 0.8971, 0.2826, 0.3274, 0.8191, 0.4595, 0.8191, 0.4595, 0.8505, 0.3274, 0.8505, 0.3274, 0.7777, 0.4595, 0.7777, 0.4595, 0.8191, 0.3274, 0.8191, 0.6537, 0.534, 0.6165, 0.5186, 0.6229, 0.509, 0.6559, 0.5227, 0.7791, 0.8915, 0.7791, 0.9346, 0.7626, 0.9295, 0.7626, 0.8908, 0.769, 0.4958, 0.7374, 0.5277, 0.731, 0.5182, 0.7595, 0.4894, 0.9137, 0.1987, 0.9137, 0.2402, 0.8971, 0.2423, 0.8971, 0.205, 0.7461, 0.9272, 0.7461, 0.8823, 0.7626, 0.8845, 0.7626, 0.9249, 0.88, 0.3254, 0.8788, 0.2869, 0.8961, 0.2832, 0.8971, 0.3178, 0.7791, 0.8473, 0.7791, 0.8915, 0.7626, 0.8908, 0.7626, 0.851, 0.7461, 0.8407, 0.7461, 0.8087, 0.7626, 0.8182, 0.7626, 0.847, 0.8788, 0.2425, 0.88, 0.1987, 0.8971, 0.2038, 0.8961, 0.2431, 0.7461, 0.9685, 0.7461, 0.9272, 0.7626, 0.9249, 0.7626, 0.9621, 0.7791, 0.9346, 0.7791, 0.9699, 0.7626, 0.9614, 0.7626, 0.9295, 0.7791, 0.8087, 0.7791, 0.8473, 0.7626, 0.851, 0.7626, 0.8163, 0.9137, 0.2402, 0.9137, 0.2849, 0.8971, 0.2826, 0.8971, 0.2423, 0.7461, 0.8823, 0.7461, 0.8407, 0.7626, 0.847, 0.7626, 0.8845, 0.8788, 0.2869, 0.8788, 0.2425, 0.8961, 0.2431, 0.8961, 0.2832, 0.7461, 1.0, 0.7461, 0.9685, 0.7626, 0.9621, 0.7626, 0.9904, 0.6917, 0.5225, 0.6559, 0.5227, 0.6604, 0.5, 0.6872, 0.4999, 0.5881, 0.4901, 0.5727, 0.4527, 0.5839, 0.4504, 0.5976, 0.4836, 0.5727, 0.4122, 0.5881, 0.3748, 0.5976, 0.3811, 0.5839, 0.4144, 0.731, 0.3456, 0.7595, 0.3741, 0.7499, 0.3805, 0.7247, 0.3552, 0.6165, 0.346, 0.6537, 0.3304, 0.6559, 0.3417, 0.6229, 0.3556, 0.7749, 0.4115, 0.7749, 0.452, 0.7636, 0.4498, 0.7636, 0.4138, 0.7595, 0.4894, 0.731, 0.5182, 0.7247, 0.5086, 0.7499, 0.4831, 0.6939, 0.5338, 0.6537, 0.534, 0.6559, 0.5227, 0.6917, 0.5225, 0.6165, 0.5186, 0.5881, 0.4901, 0.5976, 0.4836, 0.6229, 0.509, 0.5727, 0.4527, 0.5727, 0.4122, 0.5839, 0.4144, 0.5839, 0.4504, 0.6939, 0.3302, 0.731, 0.3456, 0.7247, 0.3552, 0.6917, 0.3415, 0.5881, 0.3748, 0.6165, 0.346, 0.6229, 0.3556, 0.5976, 0.3811, 0.7595, 0.3741, 0.7749, 0.4115, 0.7636, 0.4138, 0.7499, 0.3805, 0.6537, 0.3304, 0.6939, 0.3302, 0.6917, 0.3415, 0.6559, 0.3417, 0.7749, 0.452, 0.7595, 0.4894, 0.7499, 0.4831, 0.7636, 0.4498, 0.731, 0.5182, 0.6939, 0.5338, 0.6917, 0.5225, 0.7247, 0.5086, 0.6604, 0.3643, 0.6872, 0.3642, 0.712, 0.3744, 0.7309, 0.3934, 0.7412, 0.4183, 0.7412, 0.4453, 0.7309, 0.4703, 0.712, 0.4895, 0.6872, 0.4999, 0.6604, 0.5, 0.6356, 0.4898, 0.6167, 0.4708, 0.6064, 0.4458, 0.6064, 0.4188, 0.6167, 0.3939, 0.6356, 0.3747, 0.6229, 0.509, 0.5976, 0.4836, 0.6167, 0.4708, 0.6356, 0.4898, 0.5839, 0.4504, 0.5839, 0.4144, 0.6064, 0.4188, 0.6064, 0.4458, 0.6917, 0.3415, 0.7247, 0.3552, 0.712, 0.3744, 0.6872, 0.3642, 0.5976, 0.3811, 0.6229, 0.3556, 0.6356, 0.3747, 0.6167, 0.3939, 0.7499, 0.3805, 0.7636, 0.4138, 0.7412, 0.4183, 0.7309, 0.3934, 0.6559, 0.3417, 0.6917, 0.3415, 0.6872, 0.3642, 0.6604, 0.3643, 0.7636, 0.4498, 0.7499, 0.4831, 0.7309, 0.4703, 0.7412, 0.4453, 0.7247, 0.5086, 0.6917, 0.5225, 0.6872, 0.4999, 0.712, 0.4895, 0.6559, 0.5227, 0.6229, 0.509, 0.6356, 0.4898, 0.6604, 0.5, 0.5976, 0.4836, 0.5839, 0.4504, 0.6064, 0.4458, 0.6167, 0.4708, 0.5839, 0.4144, 0.5976, 0.3811, 0.6167, 0.3939, 0.6064, 0.4188, 0.7247, 0.3552, 0.7499, 0.3805, 0.7309, 0.3934, 0.712, 0.3744, 0.6229, 0.3556, 0.6559, 0.3417, 0.6604, 0.3643, 0.6356, 0.3747, 0.7636, 0.4138, 0.7636, 0.4498, 0.7412, 0.4453, 0.7412, 0.4183, 0.7499, 0.4831, 0.7247, 0.5086, 0.712, 0.4895, 0.7309, 0.4703, 0.7931, 0.3008, 0.7931, 0.2443, 0.7986, 0.2443, 0.7986, 0.3008, 0.7986, 0.3008, 0.7986, 0.2443, 0.8033, 0.2443, 0.8033, 0.3008, 0.8189, 0.2444, 0.8189, 0.3009, 0.8151, 0.3008, 0.8151, 0.2443, 0.8151, 0.2443, 0.8151, 0.3008, 0.8108, 0.3008, 0.8108, 0.2443, 0.8108, 0.2443, 0.8108, 0.3008, 0.8067, 0.3008, 0.8067, 0.2443, 0.8067, 0.2443, 0.8067, 0.3008, 0.8033, 0.301, 0.8033, 0.2445, 0.7984, 0.4621, 0.7984, 0.5186, 0.7937, 0.5186, 0.7937, 0.4621, 0.7937, 0.4621, 0.7937, 0.5186, 0.7882, 0.5186, 0.7882, 0.4621, 0.7882, 0.4621, 0.7882, 0.5186, 0.7827, 0.5186, 0.7827, 0.4621, 0.7827, 0.4621, 0.7827, 0.5186, 0.778, 0.5186, 0.778, 0.4621, 0.778, 0.4621, 0.778, 0.5186, 0.7749, 0.5186, 0.7749, 0.4621, 0.1982, 0.7082, 0.1982, 0.661, 0.2024, 0.6604, 0.2024, 0.7076, 0.2024, 0.7076, 0.2024, 0.6604, 0.2067, 0.661, 0.2067, 0.7082, 0.7797, 0.3008, 0.7797, 0.2443, 0.7829, 0.2443, 0.7829, 0.3008, 0.7876, 0.3008, 0.7876, 0.2443, 0.7931, 0.2443, 0.7931, 0.3008, 0.7829, 0.3008, 0.7829, 0.2443, 0.7876, 0.2443, 0.7876, 0.3008, 0.7999, 0.3081, 0.8016, 0.3134, 0.8016, 0.319, 0.7999, 0.3239, 0.7969, 0.3276, 0.7928, 0.3293, 0.7885, 0.3288, 0.7845, 0.3263, 0.7814, 0.322, 0.7797, 0.3167, 0.7797, 0.3111, 0.7814, 0.3062, 0.7845, 0.3025, 0.7885, 0.3008, 0.7928, 0.3013, 0.7969, 0.3038])
me_cube_002.use_remesh_preserve_volume = False
me_cube_002.use_remesh_preserve_attributes = False
me_cube_002.use_mirror_vertex_groups = False
me_cube_002.update()
me_cube = bpy.data.meshes.new('Cube')
me_cube.from_pydata([(0.4239, 0.4227, 0.4078), (0.4677, 0.4227, 0.4078), (0.4239, 0.3525, 0.4078), (0.4677, 0.3525, 0.4078), (0.4677, 0.5192, 0.2469), (0.4677, 0.5192, 0.2798), (0.4239, 0.5192, 0.2469), (0.4239, 0.5192, 0.2798), (0.4568, 0.2341, 0.3822), (0.4568, 0.3584, 0.3457), (0.4348, 0.3584, 0.3457), (0.4348, 0.3584, 0.3786), (0.4568, 0.3584, 0.3786), (0.4677, 0.4754, 0.2469), (0.4568, 0.4534, 0.2798), (0.4677, 0.4754, 0.2798), (0.4239, 0.4754, 0.2469), (0.4348, 0.4534, 0.2798), (0.4863, 0.4643, 0.104), (0.4053, 0.4643, 0.07023), (0.4677, 0.3437, 0.3786), (0.4677, 0.3437, 0.3566), (0.4677, 0.4315, 0.3566), (0.4239, 0.3437, 0.3347), (0.4677, 0.3437, 0.3347), (0.4239, 0.4096, 0.3347), (-0.4323, 0.2341, 0.1738), (-0.4761, 0.2121, 0.4005), (-0.4761, 0.1682, 0.108), (-0.4761, 0.2341, 0.108), (-0.4323, 0.2341, 0.108), (-0.4761, 0.3437, 0.108), (-0.4761, 0.4096, 0.108), (-0.4761, 0.3437, 0.3566), (-0.4761, 0.4315, 0.3566), (-0.4761, 0.3437, 0.3786), (-0.4761, 0.4315, 0.3786), (-0.4323, 0.4315, 0.3786), (-0.4137, 0.4643, 0.07023), (-0.4947, 0.4643, 0.104), (-0.4652, 0.4534, 0.2469), (-0.4432, 0.4534, 0.2469), (-0.4761, 0.4754, 0.2798), (-0.4652, 0.2341, 0.3493), (-0.4432, 0.2341, 0.3493), (-0.4652, 0.2341, 0.3822), (0.4677, 0.4096, 0.3347), (0.4239, 0.4096, 0.1738), (0.4677, 0.4096, 0.1738), (0.4677, 0.4096, 0.108), (0.4677, 0.3437, 0.108), (0.4239, 0.3437, 0.1738), (0.4677, 0.3437, 0.1738), (0.4677, 0.1682, 0.108), (0.4677, 0.1682, 0.1738), (0.4677, 0.2121, 0.4005), (0.4677, 0.2341, 0.4005), (0.4239, 0.2341, 0.1738), (0.4239, 0.2341, 0.4005), (0.4239, 0.1682, 0.1738), (0.4863, 0.1437, 0.07023), (0.4863, 0.1437, 0.104), (0.5335, 0.3799, 0.07023), (0.5335, 0.3799, 0.104), (0.358, 0.3799, 0.07023), (0.358, 0.3799, 0.104), (0.4053, 0.1437, 0.104), (0.4053, 0.1437, 0.07023), (0.4348, 0.2341, 0.3822), (0.4568, 0.2341, 0.3493), (0.4348, 0.2341, 0.3493), (0.4239, 0.4754, 0.2798), (0.4568, 0.4534, 0.2469), (0.4348, 0.4534, 0.2469), (0.4053, 0.4643, 0.104), (0.4863, 0.4643, 0.07023), (0.4677, 0.4315, 0.3786), (0.4239, 0.4315, 0.3786), (0.4239, 0.3437, 0.3786), (0.4239, 0.4315, 0.3566), (0.4239, 0.3437, 0.3566), (0.4239, 0.4096, 0.108), (0.4239, 0.3437, 0.108), (0.4677, 0.2341, 0.108), (-0.4947, 0.1437, 0.07023), (-0.4947, 0.1437, 0.104), (-0.542, 0.3799, 0.104), (-0.542, 0.3799, 0.07023), (-0.3665, 0.3799, 0.104), (-0.3665, 0.3799, 0.07023), (-0.4137, 0.1437, 0.104), (-0.4137, 0.1437, 0.07023), (-0.4761, 0.1682, 0.1738), (-0.4761, 0.2341, 0.4005), (-0.4761, 0.2341, 0.1738), (-0.4323, 0.2341, 0.4005), (-0.4323, 0.2121, 0.4005), (-0.4323, 0.1682, 0.1738), (-0.4323, 0.1682, 0.108), (-0.4323, 0.3437, 0.1738), (-0.4761, 0.3437, 0.1738), (-0.4323, 0.3437, 0.108), (-0.4323, 0.4096, 0.108), (-0.4323, 0.4096, 0.1738), (-0.4761, 0.4096, 0.1738), (-0.4323, 0.4096, 0.3347), (-0.4761, 0.4096, 0.3347), (-0.4323, 0.3437, 0.3347), (-0.4761, 0.3437, 0.3347), (-0.4323, 0.4315, 0.3566), (-0.4323, 0.3437, 0.3566), (-0.4323, 0.3437, 0.3786), (-0.4947, 0.4643, 0.07023), (-0.4137, 0.4643, 0.104), (-0.4652, 0.4534, 0.2798), (-0.4761, 0.4754, 0.2469), (-0.4323, 0.4754, 0.2798), (-0.4432, 0.4534, 0.2798), (-0.4323, 0.4754, 0.2469), (-0.4432, 0.3584, 0.3786), (-0.4652, 0.3584, 0.3786), (-0.4652, 0.3584, 0.3457), (-0.4432, 0.3584, 0.3457), (-0.4432, 0.2341, 0.3822), (-0.4761, 0.5192, 0.2798), (-0.4761, 0.5192, 0.2469), (-0.4323, 0.5192, 0.2798), (-0.4323, 0.5192, 0.2469), (0.4239, 0.2341, 0.108), (0.4239, 0.1682, 0.108), (0.4239, 0.2121, 0.4005), (0.4677, 0.2341, 0.1738), (-0.4323, 0.3525, 0.4078), (-0.4761, 0.3525, 0.4078), (-0.4323, 0.4227, 0.4078), (-0.4761, 0.4227, 0.4078)], [], [(63, 61, 60, 62), (22, 79, 77, 0, 1, 76), (2, 3, 1, 0), (61, 66, 67, 60), (16, 6, 4, 13, 72, 73), (7, 5, 4, 6), (10, 9, 69, 70), (14, 17, 11, 12), (14, 15, 5, 7, 71, 17), (15, 14, 12, 8, 69, 9, 72, 13, 4, 5), (73, 72, 9, 10), (64, 65, 74, 19), (48, 49, 81, 47, 25, 46), (17, 71, 7, 6, 16, 73, 10, 70, 68, 11), (78, 2, 0, 77, 79, 25, 47, 81, 82, 128, 129, 59, 130, 58, 57, 51, 23, 80), (74, 18, 75, 19), (57, 131, 52, 51), (51, 52, 24, 21, 20, 3, 2, 78, 80, 23), (87, 112, 38, 89, 91, 84), (66, 65, 64, 67), (61, 63, 18, 74, 65, 66), (129, 128, 82, 81, 49, 50, 83, 53), (58, 56, 131, 57), (55, 56, 58, 130), (46, 25, 79, 22), (56, 55, 54, 53, 83, 50, 49, 48, 46, 22, 76, 1, 3, 20, 21, 24, 52, 131), (85, 86, 87, 84), (90, 88, 113, 39, 86, 85), (88, 90, 91, 89), (90, 85, 84, 91), (95, 96, 97, 98, 30, 101, 102, 103, 105, 109, 37, 134, 132, 111, 110, 107, 99, 26), (63, 62, 75, 18), (93, 95, 26, 94), (28, 29, 31, 32, 102, 101, 30, 98), (96, 95, 93, 27), (94, 26, 99, 100), (100, 99, 107, 110, 111, 132, 133, 35, 33, 108), (103, 102, 32, 104, 106, 105), (105, 106, 34, 109), (96, 27, 92, 28, 98, 97), (114, 42, 124, 125, 115, 40, 121, 43, 45, 120), (39, 113, 38, 112), (88, 89, 38, 113), (87, 86, 39, 112), (116, 117, 119, 123, 44, 122, 41, 118, 127, 126), (40, 41, 122, 121), (121, 122, 44, 43), (117, 114, 120, 119), (123, 45, 43, 44), (119, 120, 45, 123), (117, 116, 126, 124, 42, 114), (115, 125, 127, 118, 41, 40), (124, 126, 127, 125), (64, 19, 75, 62, 60, 67), (133, 132, 134, 135), (109, 34, 36, 135, 134, 37), (8, 68, 70, 69), (12, 11, 68, 8), (35, 133, 135, 36, 34, 106, 104, 32, 31, 29, 28, 92, 27, 93, 94, 100, 108, 33), (55, 130, 59, 129, 53, 54)])
me_cube.polygons.foreach_set('use_smooth', [True] * 60)
_uv = me_cube.uv_layers.new(name='UVMap')
_uv.uv.foreach_set('vector', [0.9632, 0.9331, 0.9632, 0.9542, 0.9597, 0.9542, 0.9597, 0.9331, 0.9757, 0.9075, 0.9723, 0.9075, 0.9723, 0.9058, 0.9723, 0.9034, 0.9757, 0.9034, 0.9757, 0.9058, 0.9883, 0.9022, 0.9918, 0.9022, 0.9918, 0.9078, 0.9883, 0.9078, 0.997, 0.9078, 0.997, 0.9162, 0.9935, 0.9162, 0.9935, 0.9078, 0.9875, 0.9529, 0.9875, 0.9564, 0.984, 0.9564, 0.984, 0.9529, 0.9849, 0.9512, 0.9866, 0.9512, 0.9818, 0.9034, 0.9818, 0.9069, 0.9792, 0.9069, 0.9792, 0.9034, 0.9562, 0.9255, 0.9545, 0.9255, 0.9545, 0.9167, 0.9562, 0.9167, 0.9358, 0.9336, 0.9341, 0.9336, 0.9341, 0.9255, 0.9358, 0.9255, 0.9727, 0.9518, 0.9736, 0.9535, 0.9736, 0.957, 0.9701, 0.957, 0.9701, 0.9535, 0.971, 0.9518, 0.9212, 0.9375, 0.9202, 0.9389, 0.9233, 0.9478, 0.9202, 0.9564, 0.9181, 0.9548, 0.9212, 0.9463, 0.9181, 0.9373, 0.9191, 0.9359, 0.9212, 0.9331, 0.9233, 0.9347, 0.9358, 0.9411, 0.9341, 0.9411, 0.9341, 0.9336, 0.9358, 0.9336, 0.95, 0.9462, 0.9466, 0.9462, 0.9466, 0.9376, 0.95, 0.9376, 0.9771, 0.9459, 0.9771, 0.9512, 0.9736, 0.9512, 0.9736, 0.9459, 0.9736, 0.9331, 0.9771, 0.9331, 0.9904, 0.8956, 0.9914, 0.897, 0.9935, 0.8998, 0.9914, 0.9014, 0.9894, 0.8986, 0.9883, 0.8972, 0.9914, 0.8883, 0.9883, 0.8797, 0.9904, 0.8781, 0.9935, 0.8867, 0.927, 0.9107, 0.9275, 0.9083, 0.9331, 0.9078, 0.934, 0.9101, 0.9341, 0.9118, 0.9325, 0.9137, 0.9336, 0.9265, 0.9341, 0.9317, 0.9289, 0.9322, 0.9237, 0.9327, 0.9185, 0.9331, 0.9181, 0.9279, 0.92, 0.9096, 0.9217, 0.9094, 0.9233, 0.9274, 0.9285, 0.927, 0.9273, 0.9142, 0.9272, 0.9125, 0.95, 0.9462, 0.95, 0.9546, 0.9466, 0.9546, 0.9466, 0.9462, 0.9736, 0.9512, 0.9771, 0.9512, 0.9771, 0.9564, 0.9736, 0.9564, 0.9701, 0.9518, 0.9667, 0.9518, 0.9667, 0.939, 0.9667, 0.9372, 0.9667, 0.9355, 0.9667, 0.9331, 0.9701, 0.9331, 0.9701, 0.9355, 0.9701, 0.9372, 0.9701, 0.939, 0.9723, 0.8991, 0.9674, 0.9078, 0.9591, 0.9078, 0.9542, 0.8991, 0.9591, 0.8781, 0.9674, 0.8781, 0.9597, 0.9331, 0.9597, 0.9542, 0.9562, 0.9542, 0.9562, 0.9331, 0.9493, 0.8781, 0.9542, 0.8991, 0.9493, 0.9078, 0.941, 0.9078, 0.9361, 0.8991, 0.941, 0.8781, 0.9396, 0.9376, 0.9396, 0.9428, 0.9396, 0.948, 0.9396, 0.9533, 0.9361, 0.9533, 0.9361, 0.948, 0.9361, 0.9428, 0.9361, 0.9376, 0.9771, 0.9331, 0.9806, 0.9331, 0.9806, 0.9512, 0.9771, 0.9512, 0.9836, 0.9069, 0.9818, 0.9069, 0.9818, 0.9034, 0.9836, 0.9034, 0.9852, 0.9034, 0.9852, 0.9069, 0.9836, 0.9069, 0.9836, 0.9034, 0.9759, 0.9315, 0.9742, 0.9314, 0.9723, 0.9131, 0.9727, 0.9078, 0.9779, 0.9083, 0.9831, 0.9088, 0.9883, 0.9092, 0.9878, 0.9144, 0.9867, 0.9272, 0.9883, 0.9291, 0.9882, 0.9309, 0.9873, 0.9331, 0.9817, 0.9326, 0.9812, 0.9302, 0.9814, 0.9285, 0.9815, 0.9268, 0.9827, 0.914, 0.9775, 0.9135, 0.9597, 0.9331, 0.9597, 0.9542, 0.9562, 0.9542, 0.9562, 0.9331, 0.9493, 0.8781, 0.9542, 0.8991, 0.9493, 0.9078, 0.941, 0.9078, 0.9361, 0.8991, 0.941, 0.8781, 0.9632, 0.9331, 0.9632, 0.9542, 0.9597, 0.9542, 0.9597, 0.9331, 0.997, 0.9078, 0.997, 0.9162, 0.9935, 0.9162, 0.9935, 0.9078, 0.9759, 0.9315, 0.9742, 0.9314, 0.9723, 0.9131, 0.9727, 0.9078, 0.9779, 0.9083, 0.9831, 0.9088, 0.9883, 0.9092, 0.9878, 0.9144, 0.9867, 0.9272, 0.9883, 0.9291, 0.9882, 0.9309, 0.9873, 0.9331, 0.9817, 0.9326, 0.9812, 0.9302, 0.9814, 0.9285, 0.9815, 0.9268, 0.9827, 0.914, 0.9775, 0.9135, 0.9535, 0.9549, 0.95, 0.9549, 0.95, 0.9462, 0.9535, 0.9462, 0.9771, 0.9331, 0.9806, 0.9331, 0.9806, 0.9512, 0.9771, 0.9512, 0.9396, 0.9376, 0.9396, 0.9428, 0.9396, 0.948, 0.9396, 0.9533, 0.9361, 0.9533, 0.9361, 0.948, 0.9361, 0.9428, 0.9361, 0.9376, 0.9836, 0.9069, 0.9818, 0.9069, 0.9818, 0.9034, 0.9836, 0.9034, 0.9736, 0.9512, 0.9771, 0.9512, 0.9771, 0.9564, 0.9736, 0.9564, 0.9701, 0.9518, 0.9667, 0.9518, 0.9667, 0.939, 0.9667, 0.9372, 0.9667, 0.9355, 0.9667, 0.9331, 0.9701, 0.9331, 0.9701, 0.9355, 0.9701, 0.9372, 0.9701, 0.939, 0.9771, 0.9459, 0.9771, 0.9512, 0.9736, 0.9512, 0.9736, 0.9459, 0.9736, 0.9331, 0.9771, 0.9331, 0.9852, 0.9034, 0.9852, 0.9069, 0.9836, 0.9069, 0.9836, 0.9034, 0.9233, 0.9331, 0.9268, 0.9331, 0.9268, 0.9514, 0.9268, 0.9566, 0.9233, 0.9566, 0.9233, 0.9514, 0.9904, 0.8956, 0.9914, 0.897, 0.9935, 0.8998, 0.9914, 0.9014, 0.9894, 0.8986, 0.9883, 0.8972, 0.9914, 0.8883, 0.9883, 0.8797, 0.9904, 0.8781, 0.9935, 0.8867, 0.95, 0.9462, 0.95, 0.9546, 0.9466, 0.9546, 0.9466, 0.9462, 0.9535, 0.9549, 0.95, 0.9549, 0.95, 0.9462, 0.9535, 0.9462, 0.95, 0.9462, 0.9466, 0.9462, 0.9466, 0.9376, 0.95, 0.9376, 0.9212, 0.9375, 0.9202, 0.9389, 0.9233, 0.9478, 0.9202, 0.9564, 0.9181, 0.9548, 0.9212, 0.9463, 0.9181, 0.9373, 0.9191, 0.9359, 0.9212, 0.9331, 0.9233, 0.9347, 0.9358, 0.9411, 0.9341, 0.9411, 0.9341, 0.9336, 0.9358, 0.9336, 0.9562, 0.9255, 0.9545, 0.9255, 0.9545, 0.9167, 0.9562, 0.9167, 0.9358, 0.9336, 0.9341, 0.9336, 0.9341, 0.9255, 0.9358, 0.9255, 0.9545, 0.9446, 0.9562, 0.9446, 0.9562, 0.9472, 0.9545, 0.9472, 0.9358, 0.9167, 0.9341, 0.9167, 0.9341, 0.9078, 0.9358, 0.9078, 0.9727, 0.9518, 0.9736, 0.9535, 0.9736, 0.957, 0.9701, 0.957, 0.9701, 0.9535, 0.971, 0.9518, 0.9875, 0.9529, 0.9875, 0.9564, 0.984, 0.9564, 0.984, 0.9529, 0.9849, 0.9512, 0.9866, 0.9512, 0.9818, 0.9034, 0.9818, 0.9069, 0.9792, 0.9069, 0.9792, 0.9034, 0.9723, 0.8991, 0.9674, 0.9078, 0.9591, 0.9078, 0.9542, 0.8991, 0.9591, 0.8781, 0.9674, 0.8781, 0.9883, 0.9022, 0.9918, 0.9022, 0.9918, 0.9078, 0.9883, 0.9078, 0.9757, 0.9075, 0.9723, 0.9075, 0.9723, 0.9058, 0.9723, 0.9034, 0.9757, 0.9034, 0.9757, 0.9058, 0.9545, 0.9446, 0.9562, 0.9446, 0.9562, 0.9472, 0.9545, 0.9472, 0.9358, 0.9167, 0.9341, 0.9167, 0.9341, 0.9078, 0.9358, 0.9078, 0.927, 0.9107, 0.9275, 0.9083, 0.9331, 0.9078, 0.934, 0.9101, 0.9341, 0.9118, 0.9325, 0.9137, 0.9336, 0.9265, 0.9341, 0.9317, 0.9289, 0.9322, 0.9237, 0.9327, 0.9185, 0.9331, 0.9181, 0.9279, 0.92, 0.9096, 0.9217, 0.9094, 0.9233, 0.9274, 0.9285, 0.927, 0.9273, 0.9142, 0.9272, 0.9125, 0.9233, 0.9331, 0.9268, 0.9331, 0.9268, 0.9514, 0.9268, 0.9566, 0.9233, 0.9566, 0.9233, 0.9514])
me_cube.use_remesh_preserve_volume = False
me_cube.use_remesh_preserve_attributes = False
me_cube.use_mirror_vertex_groups = False
me_cube.update()

# ---- objects
ob_spikes = bpy.data.objects.new('Spikes', me_cylinder)
ob_boards = bpy.data.objects.new('Boards', me_cube_001)
ob_lever = bpy.data.objects.new('Lever', me_cube_004)
ob_flag = bpy.data.objects.new('Flag', me_cube_005)
ob_body = bpy.data.objects.new('Body', me_cube_002)
ob_clamps = bpy.data.objects.new('Clamps', me_cube)

# ---- transforms, parenting, visibility, modifiers, constraints
ob_spikes.location = (0.0, 0.0, 0.0)
ob_spikes.lineart.crease_threshold = 0.0
ob_boards.location = (0.0, 0.0, 0.0625)
ob_boards.lineart.crease_threshold = 0.0
ob_lever.location = (0.0, 0.0, 0.293)
ob_lever.rotation_euler = (0.0, -0.6549, 0.0)
ob_lever.lineart.crease_threshold = 0.0
_vg = ob_lever.vertex_groups.new(name='Lever')
for _i, _w in zip([0, 1, 2, 3, 4, 5, 6, 7, 8, 9, 10, 11, 12, 13, 14, 15, 16, 17, 18, 19, 20, 21, 22, 23, 24, 25, 26, 27, 28, 29, 30, 31, 32, 33, 34, 35, 36, 37, 38, 39, 40, 41, 42, 43, 44, 45, 46, 47, 48, 49, 50, 51, 52, 53, 54, 55, 56, 57, 58, 59, 60, 61, 62, 63, 64, 65, 66, 67, 68, 69, 70, 71, 72, 73, 74, 75, 76, 77, 78, 79, 80, 81, 82, 83], [1.0, 0.9972, 0.9997, 0.9997, 0.9976, 0.9975, 0.9998, 0.9998, 1.0, 1.0, 1.0, 1.0, 1.0, 1.0, 1.0, 1.0, 1.0, 1.0, 1.0, 1.0, 1.0, 1.0, 1.0, 1.0, 1.0, 1.0, 1.0, 1.0, 1.0, 1.0, 1.0, 1.0, 1.0, 1.0, 1.0, 0.9998, 1.0, 1.0, 1.0, 1.0, 1.0, 1.0, 1.0, 1.0, 1.0, 1.0, 1.0, 1.0, 1.0, 1.0, 1.0, 1.0, 1.0, 1.0, 1.0, 1.0, 1.0, 1.0, 1.0, 1.0, 1.0, 1.0, 1.0, 1.0, 1.0, 1.0, 1.0, 1.0, 1.0, 1.0, 1.0, 1.0, 1.0, 1.0, 1.0, 1.0, 1.0, 1.0, 1.0, 1.0, 1.0, 1.0, 1.0, 1.0]): _vg.add([_i], _w, 'REPLACE')
_vg = ob_lever.vertex_groups.new(name='Flag')
_m = ob_lever.modifiers.new('Armature', 'ARMATURE')
ob_flag.location = (0.0, 0.0, 0.0)
ob_flag.rotation_euler = (0.0, -0.0, 3.142)
ob_flag.lineart.crease_threshold = 0.0
_vg = ob_flag.vertex_groups.new(name='Flag')
_vg.add([0, 1, 2, 3, 4, 5, 6, 7, 8, 9, 10, 11, 12, 13, 14, 15, 16, 17, 18, 19, 20, 21, 22, 23, 24, 25, 26, 27, 28, 29, 30, 31, 32, 33, 34, 35, 36, 37, 38, 39, 40, 41, 42, 43, 44, 45, 46, 47, 48, 49, 50, 51, 52, 53, 54, 55, 56, 57, 58, 59, 60, 61, 62, 63], 1.0, 'REPLACE')
_m = ob_flag.modifiers.new('Armature', 'ARMATURE')
ob_body.location = (0.0, 0.0, 0.0)
ob_body.rotation_euler = (0.0, -0.0, 3.142)
ob_body.lineart.crease_threshold = 0.0
ob_clamps.location = (0.0, 0.0, 0.0)
ob_clamps.lineart.crease_threshold = 0.0

# ---- collection membership
col_collection_1.objects.link(ob_spikes)
col_collection_1.objects.link(ob_boards)
col_collection_1.objects.link(ob_lever)
col_collection_1.objects.link(ob_flag)
col_collection_1.objects.link(ob_body)
col_collection_1.objects.link(ob_clamps)

# ---- scene / render settings (as saved in the file)
scene.frame_start = 1; scene.frame_end = 60; scene.frame_set(0)
scene.render.engine = 'BLENDER_EEVEE_NEXT'
scene.render.resolution_percentage = 50
scene.render.dither_intensity = 0.0
scene.cycles.use_denoising = False
scene.cycles.samples = 10
scene.cycles.sampling_pattern = 'TABULATED_SOBOL'
scene.cycles.light_sampling_threshold = 0.0
scene.cycles.use_adaptive_sampling = False
scene.cycles.use_light_tree = False
scene.cycles.blur_glossy = 0.0
scene.cycles.volume_bounces = 1
scene.cycles.pixel_filter_type = 'GAUSSIAN'
scene.cycles.sample_clamp_indirect = 0.0
scene.view_settings.view_transform = 'Standard'
bpy.context.view_layer.update()

# ---- added for rendering (the .blend has no active camera and no usable light): camera, sun
cam_auto = bpy.data.cameras.new('AutoCamera')
cam_auto.lens = 50.0
cam_auto.sensor_width = 36.0
cam_auto.clip_end = 1000.0
ob_auto_camera = bpy.data.objects.new('AutoCamera', cam_auto)
scene.collection.objects.link(ob_auto_camera)
ob_auto_camera.location = (4.90298, -8.45021, 5.04288)
ob_auto_camera.rotation_euler = (1.09748, -7.21219e-08, 0.694738)
scene.camera = ob_auto_camera
light_auto_sun = bpy.data.lights.new('AutoSun', 'SUN')
light_auto_sun.energy = 3.0
light_auto_sun.angle = 0.0523599
ob_auto_sun = bpy.data.objects.new('AutoSun', light_auto_sun)
scene.collection.objects.link(ob_auto_sun)
ob_auto_sun.rotation_euler = (0.872665, 0.174533, 0.523599)
bpy.context.view_layer.update()
